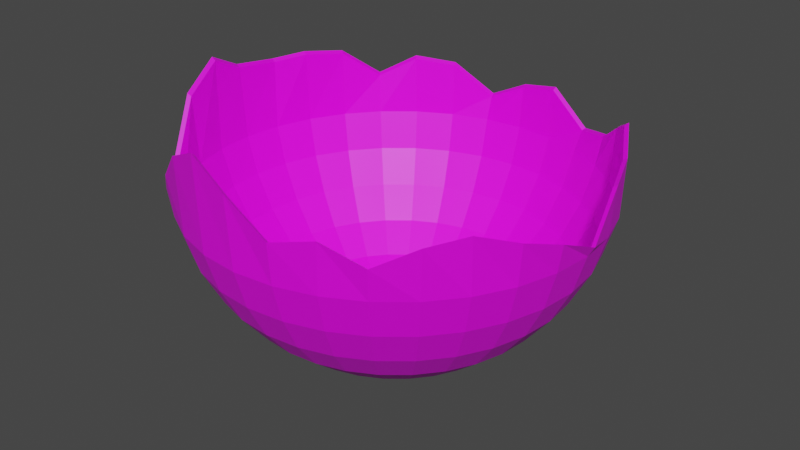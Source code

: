 # Source: egg_1_broken_1.blend  (saved by Blender 2.83.18; exported with 4.5.12 LTS)
import bpy
from mathutils import Matrix  # noqa: F401  (used for matrix-valued properties, if any)

bpy.ops.wm.read_factory_settings(use_empty=True)
scene = bpy.context.scene
scene.name = 'Scene'

# ---- collections
col_collection = bpy.data.collections.new('Collection'); scene.collection.children.link(col_collection)

# ---- images (referenced by path relative to the original .blend; pixels are not part of the script)
import os
ASSET_DIR = os.environ.get("B2B_ASSET_DIR", "")  # directory of the original .blend (textures are referenced by path, not embedded)
HERE = os.path.dirname(os.path.abspath(__file__))  # packed textures are extracted next to this script under _unpacked/

def load_image(name, relpath, width, height, colorspace="sRGB"):
    """Load a texture the original file referenced (path relative to the .blend, or extracted next to this script)."""
    p = next((c for c in (os.path.join(HERE, relpath), os.path.join(ASSET_DIR, relpath)) if relpath and os.path.exists(c)), "")
    if p:
        img = bpy.data.images.load(p, check_existing=True)
        img.name = name
    else:  # same state as the original file: an image datablock whose file is absent (Cycles renders it pink)
        img = bpy.data.images.new(name, width, height)
        img.source = "FILE"
        img.filepath = "//" + (relpath or name)
    img.colorspace_settings.name = colorspace
    return img
img_material_001_base_color = load_image('Material.001 Base Color', '', 1024, 1024, 'sRGB')

# ---- materials (node trees are filled in below, after node groups)
mat_material_001 = bpy.data.materials.new('Material.001')
mat_material_001.use_transparent_shadow = False

# ---- material node trees
mat_material_001.use_nodes = True; mat_material_001.node_tree.nodes.clear()
_N = mat_material_001.node_tree.nodes; _L = mat_material_001.node_tree.links
n0 = _N.new('ShaderNodeBsdfPrincipled'); n0.name = 'Principled BSDF'; n0.location = (10, 300)
n0.distribution = 'GGX'
n0.subsurface_method = 'BURLEY'
n0.inputs[3].default_value = 1.45
n0.inputs[27].default_value = (0.0, 0.0, 0.0, 1.0)
n0.inputs[28].default_value = 1.0
n1 = _N.new('ShaderNodeOutputMaterial'); n1.name = 'Material Output'; n1.location = (300, 300)
n2 = _N.new('ShaderNodeTexImage'); n2.name = 'Image Texture'; n2.location = (-280, 275)
n2.image = img_material_001_base_color
_L.new(n0.outputs[0], n1.inputs[0])
_L.new(n2.outputs[0], n0.inputs[0])
n1.is_active_output = True

# ---- world
world_world = bpy.data.worlds.new('World'); scene.world = world_world
world_world.use_nodes = True; world_world.node_tree.nodes.clear()
_N = world_world.node_tree.nodes; _L = world_world.node_tree.links
n0 = _N.new('ShaderNodeOutputWorld'); n0.name = 'World Output'; n0.location = (300, 300)
n1 = _N.new('ShaderNodeBackground'); n1.name = 'Background'; n1.location = (10, 300)
n1.inputs[0].default_value = (0.05088, 0.05088, 0.05088, 1.0)
_L.new(n1.outputs[0], n0.inputs[0])
n0.is_active_output = True
world_world.color = (0.05088, 0.05088, 0.05088)
world_world.use_sun_shadow = False
world_world.sun_shadow_jitter_overblur = 0.0

# ---- meshes
me_sphere = bpy.data.meshes.new('Sphere')
me_sphere.from_pydata([(-0.001135, 0.9976, 0.01645), (0.0, 0.9808, -0.1951), (0.0, 0.5556, -0.8315), (0.1894, 0.974, 0.05273), (0.1913, 0.9619, -0.1951), (0.1802, 0.9061, -0.3827), (0.1622, 0.8155, -0.5556), (0.1379, 0.6935, -0.7071), (0.1084, 0.5449, -0.8315), (0.07466, 0.3753, -0.9239), (0.03806, 0.1913, -0.9808), (0.3923, 0.9341, -0.09519), (0.3753, 0.9061, -0.1951), (0.3536, 0.8536, -0.3827), (0.3182, 0.7682, -0.5556), (0.2706, 0.6533, -0.7071), (0.2126, 0.5133, -0.8315), (0.1464, 0.3536, -0.9239), (0.07466, 0.1802, -0.9808), (0.5625, 0.8355, -0.05236), (0.5449, 0.8155, -0.1951), (0.5133, 0.7682, -0.3827), (0.4619, 0.6913, -0.5556), (0.3928, 0.5879, -0.7071), (0.3087, 0.4619, -0.8315), (0.2126, 0.3182, -0.9239), (0.1084, 0.1622, -0.9808), (0.7017, 0.698, 0.07021), (0.6935, 0.6935, -0.1951), (0.6533, 0.6533, -0.3827), (0.5879, 0.5879, -0.5556), (0.5, 0.5, -0.7071), (0.3928, 0.3928, -0.8315), (0.2706, 0.2706, -0.9239), (0.1379, 0.1379, -0.9808), (0.8178, 0.5488, 0.1599), (0.8155, 0.5449, -0.1951), (0.7682, 0.5133, -0.3827), (0.6913, 0.4619, -0.5556), (0.5879, 0.3928, -0.7071), (0.4619, 0.3087, -0.8315), (0.3182, 0.2126, -0.9239), (0.1622, 0.1084, -0.9808), (0.9175, 0.3748, 0.08253), (0.9061, 0.3753, -0.1951), (0.8536, 0.3536, -0.3827), (0.7682, 0.3182, -0.5556), (0.6533, 0.2706, -0.7071), (0.5133, 0.2126, -0.8315), (0.3536, 0.1464, -0.9239), (0.1802, 0.07466, -0.9808), (0.9763, 0.2013, 0.03853), (0.9619, 0.1913, -0.1951), (0.9061, 0.1802, -0.3827), (0.8155, 0.1622, -0.5556), (0.6935, 0.1379, -0.7071), (0.5449, 0.1084, -0.8315), (0.3753, 0.07466, -0.9239), (0.1913, 0.03806, -0.9808), (0.7149, 0.7111, 0.08222), (0.1104, 0.1653, -0.9886), (0.2166, 0.3242, -0.9306), (0.3145, 0.4706, -0.8364), (0.4002, 0.599, -0.7097), (0.4706, 0.7044, -0.5553), (1.014, -0.007165, -0.1411), (0.9808, -3.937e-07, -0.1951), (0.9239, -2.298e-07, -0.3827), (0.8315, -3.341e-07, -0.5556), (0.7071, -3.192e-07, -0.7071), (0.5556, -3.415e-07, -0.8315), (0.3827, -3.043e-07, -0.9239), (0.1951, -3.08e-07, -0.9808), (0.5229, 0.7826, -0.3792), (0.5552, 0.8309, -0.1881), (0.5731, 0.8513, -0.04266), (0.07606, 0.1836, -0.9886), (0.1492, 0.3602, -0.9306), (0.2166, 0.523, -0.8364), (0.2757, 0.6656, -0.7097), (0.9867, -0.1997, -0.05903), (0.9619, -0.1913, -0.1951), (0.9061, -0.1802, -0.3827), (0.8155, -0.1622, -0.5556), (0.6935, -0.138, -0.7071), (0.5449, -0.1084, -0.8315), (0.3753, -0.07466, -0.9239), (0.1913, -0.03806, -0.9808), (0.3242, 0.7826, -0.5553), (0.3602, 0.8696, -0.3792), (0.3824, 0.9232, -0.1881), (0.3997, 0.9517, -0.0863), (0.03877, 0.1949, -0.9886), (0.07606, 0.3824, -0.9306), (0.1104, 0.5552, -0.8364), (0.9239, -0.3827, 7.55e-08), (0.9061, -0.3753, -0.1951), (0.8536, -0.3536, -0.3827), (0.7682, -0.3182, -0.5556), (0.6533, -0.2706, -0.7071), (0.5133, -0.2126, -0.8315), (0.3536, -0.1464, -0.9239), (0.1802, -0.07466, -0.9808), (0.1405, 0.7066, -0.7097), (0.1653, 0.8309, -0.5553), (0.1836, 0.9232, -0.3792), (0.1949, 0.9801, -0.1881), (0.1929, 0.9924, 0.06441), (-5.512e-06, 0.566, -0.8364), (-5.512e-06, 0.9993, -0.1881), (0.8207, -0.5559, 0.06582), (0.8155, -0.5449, -0.1951), (0.7682, -0.5133, -0.3827), (0.6913, -0.4619, -0.5556), (0.5879, -0.3928, -0.7071), (0.4619, -0.3087, -0.8315), (0.3182, -0.2126, -0.9239), (0.1622, -0.1084, -0.9808), (0.7088, -0.7077, 0.03825), (0.6935, -0.6935, -0.1951), (0.6533, -0.6533, -0.3827), (0.5879, -0.5879, -0.5556), (0.5, -0.5, -0.7071), (0.3928, -0.3928, -0.8315), (0.2706, -0.2706, -0.9239), (0.1379, -0.138, -0.9808), (0.5596, -0.8345, -0.04566), (0.5449, -0.8155, -0.1951), (0.5133, -0.7682, -0.3827), (0.4619, -0.6913, -0.5556), (0.3928, -0.5879, -0.7071), (0.3087, -0.4619, -0.8315), (0.2126, -0.3182, -0.9239), (0.1084, -0.1622, -0.9808), (0.0, -3.258e-07, -1.0), (0.3888, -0.9173, 0.04425), (0.3753, -0.9061, -0.1951), (0.3536, -0.8536, -0.3827), (0.3182, -0.7682, -0.5556), (0.2706, -0.6533, -0.7071), (0.2126, -0.5133, -0.8315), (0.1464, -0.3536, -0.9239), (0.07466, -0.1802, -0.9808), (0.1951, -0.9808, 7.55e-08), (0.1913, -0.9619, -0.1951), (0.1802, -0.9061, -0.3827), (0.1622, -0.8155, -0.5556), (0.1379, -0.6935, -0.7071), (0.1084, -0.5449, -0.8315), (0.07466, -0.3753, -0.9239), (0.03806, -0.1913, -0.9808), (-0.007622, -0.9949, 0.1406), (-8.544e-08, -0.9808, -0.1951), (6.357e-08, -0.9239, -0.3827), (-8.544e-08, -0.8315, -0.5556), (-2.584e-08, -0.7071, -0.7071), (-1.094e-08, -0.5556, -0.8315), (3.964e-09, -0.3827, -0.9239), (3.964e-09, -0.1951, -0.9808), (-0.1966, -0.9765, 0.2471), (-0.1913, -0.9619, -0.1951), (-0.1802, -0.9061, -0.3827), (-0.1622, -0.8155, -0.5556), (-0.1379, -0.6935, -0.7071), (-0.1084, -0.5449, -0.8315), (-0.07466, -0.3753, -0.9239), (-0.03806, -0.1913, -0.9808), (-0.3764, -0.9239, 0.1669), (-0.3753, -0.9061, -0.1951), (-0.3536, -0.8536, -0.3827), (-0.3182, -0.7682, -0.5556), (-0.2706, -0.6533, -0.7071), (-0.2126, -0.5133, -0.8315), (-0.1464, -0.3536, -0.9239), (-0.07466, -0.1802, -0.9808), (-0.5556, -0.8315, 7.55e-08), (-0.5449, -0.8155, -0.1951), (-0.5133, -0.7682, -0.3827), (-0.4619, -0.6913, -0.5556), (-0.3928, -0.5879, -0.7071), (-0.3087, -0.4619, -0.8315), (-0.2126, -0.3182, -0.9239), (-0.1084, -0.1622, -0.9808), (-0.001162, 1.016, 0.02745), (-0.7172, -0.7106, -0.1512), (-0.6935, -0.6935, -0.1951), (-0.6533, -0.6533, -0.3827), (-0.5879, -0.5879, -0.5556), (-0.5, -0.5, -0.7071), (-0.3928, -0.3928, -0.8315), (-0.2706, -0.2706, -0.9239), (-0.1379, -0.1379, -0.9808), (-0.8352, -0.5583, -0.09599), (-0.8155, -0.5449, -0.1951), (-0.7682, -0.5133, -0.3827), (-0.6913, -0.4619, -0.5556), (-0.5879, -0.3928, -0.7071), (-0.4619, -0.3087, -0.8315), (-0.3182, -0.2126, -0.9239), (-0.1622, -0.1084, -0.9808), (-0.9296, -0.3767, 0.1402), (-0.9061, -0.3753, -0.1951), (-0.8536, -0.3536, -0.3827), (-0.7682, -0.3182, -0.5556), (-0.6533, -0.2706, -0.7071), (-0.5133, -0.2126, -0.8315), (-0.3536, -0.1464, -0.9239), (-0.1802, -0.07466, -0.9808), (-0.9704, -0.1805, 0.2541), (-0.9619, -0.1913, -0.1951), (-0.9061, -0.1802, -0.3827), (-0.8155, -0.1622, -0.5556), (-0.6935, -0.1379, -0.7071), (-0.5449, -0.1084, -0.8315), (-0.3753, -0.07466, -0.9239), (-0.1913, -0.03806, -0.9808), (-0.9826, -0.02046, 0.174), (-0.9808, -9.567e-08, -0.1951), (-0.9239, -3.192e-07, -0.3827), (-0.8315, -1.404e-07, -0.5556), (-0.7071, -1.851e-07, -0.7071), (-0.5556, -2.596e-07, -0.8315), (-0.3827, -2.521e-07, -0.9239), (-0.1951, -3.155e-07, -0.9808), (-0.9668, 0.1996, 0.148), (-0.9619, 0.1913, -0.1951), (-0.9061, 0.1802, -0.3827), (-0.8155, 0.1622, -0.5556), (-0.6935, 0.1379, -0.7071), (-0.5449, 0.1084, -0.8315), (-0.3753, 0.07466, -0.9239), (-0.1913, 0.03806, -0.9808), (-0.9002, 0.3563, 0.1598), (-0.9061, 0.3753, -0.1951), (-0.8536, 0.3536, -0.3827), (-0.7682, 0.3182, -0.5556), (-0.6533, 0.2706, -0.7071), (-0.5133, 0.2126, -0.8315), (-0.3536, 0.1464, -0.9239), (-0.1802, 0.07466, -0.9808), (-0.8145, 0.5396, 0.1365), (-0.8155, 0.5449, -0.1951), (-0.7682, 0.5133, -0.3827), (-0.6913, 0.4619, -0.5556), (-0.5879, 0.3928, -0.7071), (-0.4619, 0.3087, -0.8315), (-0.3182, 0.2126, -0.9239), (-0.1622, 0.1084, -0.9808), (-0.7071, 0.7071, 7.55e-08), (-0.6935, 0.6935, -0.1951), (-0.6533, 0.6533, -0.3827), (-0.5879, 0.5879, -0.5556), (-0.5, 0.5, -0.7071), (-0.3928, 0.3928, -0.8315), (-0.2706, 0.2706, -0.9239), (-0.1379, 0.1379, -0.9808), (-0.5545, 0.8162, 0.09431), (-0.5449, 0.8155, -0.1951), (-0.5133, 0.7682, -0.3827), (-0.4619, 0.6913, -0.5556), (-0.3928, 0.5879, -0.7071), (-0.3087, 0.4619, -0.8315), (-0.2126, 0.3182, -0.9239), (-0.1084, 0.1622, -0.9808), (-0.3765, 0.9146, 0.0707), (-0.3753, 0.9061, -0.1951), (-0.3536, 0.8536, -0.3827), (-0.3182, 0.7682, -0.5556), (-0.2706, 0.6533, -0.7071), (-0.2126, 0.5133, -0.8315), (-0.1464, 0.3536, -0.9239), (-0.07466, 0.1802, -0.9808), (-0.1878, 0.9905, -0.07318), (-0.1913, 0.9619, -0.1951), (-0.1802, 0.9061, -0.3827), (-0.1622, 0.8155, -0.5556), (-0.1379, 0.6935, -0.7071), (-0.1084, 0.5449, -0.8315), (-0.07466, 0.3753, -0.9239), (-0.03806, 0.1913, -0.9808), (6.357e-08, 0.9239, -0.3827), (2.722e-07, 0.8315, -0.5556), (1.53e-07, 0.7071, -0.7071), (7.847e-08, 0.3827, -0.9239), (1.514e-08, 0.1951, -0.9808), (0.7066, 0.7066, -0.1881), (0.6656, 0.6656, -0.3792), (0.599, 0.599, -0.5553), (0.5094, 0.5094, -0.7097), (0.4002, 0.4003, -0.8364), (0.2757, 0.2757, -0.9306), (0.1405, 0.1406, -0.9886), (0.8332, 0.5591, 0.1736), (0.8308, 0.5552, -0.1881), (0.7826, 0.523, -0.3792), (0.7044, 0.4706, -0.5553), (0.599, 0.4003, -0.7097), (0.4706, 0.3145, -0.8364), (0.3242, 0.2166, -0.9306), (0.1653, 0.1104, -0.9886), (0.9347, 0.3818, 0.09478), (0.9232, 0.3824, -0.1881), (0.8696, 0.3602, -0.3792), (0.7826, 0.3242, -0.5553), (0.6656, 0.2757, -0.7097), (0.5229, 0.2166, -0.8364), (0.3602, 0.1492, -0.9306), (0.1836, 0.07607, -0.9886), (0.9947, 0.2051, 0.04995), (0.98, 0.1949, -0.1881), (0.9232, 0.1836, -0.3792), (0.8308, 0.1653, -0.5553), (0.7066, 0.1406, -0.7097), (0.5552, 0.1104, -0.8364), (0.3824, 0.07607, -0.9306), (0.1949, 0.03878, -0.9886), (1.033, -0.007295, -0.133), (0.9992, 4.805e-06, -0.1881), (0.9413, 4.972e-06, -0.3792), (0.8471, 4.866e-06, -0.5553), (0.7204, 4.881e-06, -0.7097), (0.566, 4.858e-06, -0.8364), (0.3899, 4.896e-06, -0.9306), (0.1988, 4.892e-06, -0.9886), (1.005, -0.2034, -0.04945), (0.98, -0.1949, -0.1881), (0.9232, -0.1836, -0.3792), (0.8308, -0.1653, -0.5553), (0.7066, -0.1405, -0.7097), (0.5552, -0.1104, -0.8364), (0.3824, -0.07606, -0.9306), (0.1949, -0.03877, -0.9886), (0.9413, -0.3899, 0.01069), (0.9232, -0.3824, -0.1881), (0.8696, -0.3602, -0.3792), (0.7826, -0.3242, -0.5553), (0.6656, -0.2757, -0.7097), (0.5229, -0.2166, -0.8364), (0.3602, -0.1492, -0.9306), (0.1836, -0.07606, -0.9886), (0.8361, -0.5663, 0.07775), (0.8308, -0.5552, -0.1881), (0.7826, -0.5229, -0.3792), (0.7044, -0.4706, -0.5553), (0.599, -0.4002, -0.7097), (0.4706, -0.3145, -0.8364), (0.3242, -0.2166, -0.9306), (0.1653, -0.1104, -0.9886), (0.7221, -0.721, 0.04965), (0.7066, -0.7066, -0.1881), (0.6656, -0.6656, -0.3792), (0.599, -0.599, -0.5553), (0.5094, -0.5094, -0.7097), (0.4002, -0.4002, -0.8364), (0.2757, -0.2757, -0.9306), (0.1405, -0.1405, -0.9886), (0.5701, -0.8502, -0.03584), (0.5552, -0.8308, -0.1881), (0.5229, -0.7826, -0.3792), (0.4706, -0.7044, -0.5553), (0.4002, -0.599, -0.7097), (0.3145, -0.4706, -0.8364), (0.2166, -0.3242, -0.9306), (0.1104, -0.1653, -0.9886), (-5.512e-06, 4.874e-06, -1.008), (0.3961, -0.9346, 0.05577), (0.3824, -0.9232, -0.1881), (0.3602, -0.8696, -0.3792), (0.3242, -0.7826, -0.5553), (0.2757, -0.6656, -0.7097), (0.2166, -0.5229, -0.8364), (0.1492, -0.3602, -0.9306), (0.07606, -0.1836, -0.9886), (0.1988, -0.9993, 0.01069), (0.1949, -0.98, -0.1881), (0.1836, -0.9232, -0.3792), (0.1653, -0.8308, -0.5553), (0.1405, -0.7066, -0.7097), (0.1104, -0.5552, -0.8364), (0.07606, -0.3824, -0.9306), (0.03877, -0.1949, -0.9886), (-0.007771, -1.014, 0.1539), (-5.599e-06, -0.9992, -0.1881), (-5.447e-06, -0.9413, -0.3792), (-5.599e-06, -0.8471, -0.5553), (-5.538e-06, -0.7204, -0.7097), (-5.523e-06, -0.566, -0.8364), (-5.507e-06, -0.3899, -0.9306), (-5.507e-06, -0.1988, -0.9886), (-0.2003, -0.9949, 0.2625), (-0.195, -0.98, -0.1881), (-0.1836, -0.9232, -0.3792), (-0.1653, -0.8308, -0.5553), (-0.1406, -0.7066, -0.7097), (-0.1104, -0.5552, -0.8364), (-0.07607, -0.3824, -0.9306), (-0.03878, -0.1949, -0.9886), (-0.3835, -0.9413, 0.1807), (-0.3824, -0.9232, -0.1881), (-0.3602, -0.8696, -0.3792), (-0.3242, -0.7826, -0.5553), (-0.2757, -0.6656, -0.7097), (-0.2166, -0.5229, -0.8364), (-0.1492, -0.3602, -0.9306), (-0.07607, -0.1836, -0.9886), (-0.566, -0.8471, 0.01069), (-0.5552, -0.8308, -0.1881), (-0.523, -0.7826, -0.3792), (-0.4706, -0.7044, -0.5553), (-0.4003, -0.599, -0.7097), (-0.3145, -0.4706, -0.8364), (-0.2166, -0.3242, -0.9306), (-0.1104, -0.1653, -0.9886), (-0.7307, -0.724, -0.1433), (-0.7066, -0.7066, -0.1881), (-0.6656, -0.6656, -0.3792), (-0.599, -0.599, -0.5553), (-0.5094, -0.5094, -0.7097), (-0.4003, -0.4002, -0.8364), (-0.2757, -0.2757, -0.9306), (-0.1406, -0.1405, -0.9886), (-0.851, -0.5688, -0.08711), (-0.8309, -0.5552, -0.1881), (-0.7826, -0.5229, -0.3792), (-0.7044, -0.4706, -0.5553), (-0.599, -0.4002, -0.7097), (-0.4706, -0.3145, -0.8364), (-0.3242, -0.2166, -0.9306), (-0.1653, -0.1104, -0.9886), (-0.9471, -0.3837, 0.1536), (-0.9232, -0.3824, -0.1881), (-0.8696, -0.3602, -0.3792), (-0.7826, -0.3242, -0.5553), (-0.6656, -0.2757, -0.7097), (-0.523, -0.2166, -0.8364), (-0.3602, -0.1492, -0.9306), (-0.1836, -0.07606, -0.9886), (-0.9887, -0.1839, 0.2696), (-0.9801, -0.1949, -0.1881), (-0.9232, -0.1836, -0.3792), (-0.8309, -0.1653, -0.5553), (-0.7066, -0.1405, -0.7097), (-0.5552, -0.1104, -0.8364), (-0.3824, -0.07606, -0.9306), (-0.195, -0.03877, -0.9886), (-1.001, -0.02084, 0.1879), (-0.9993, 5.108e-06, -0.1881), (-0.9413, 4.881e-06, -0.3792), (-0.8471, 5.063e-06, -0.5553), (-0.7204, 5.017e-06, -0.7097), (-0.566, 4.941e-06, -0.8364), (-0.3899, 4.949e-06, -0.9306), (-0.1988, 4.885e-06, -0.9886), (-0.985, 0.2034, 0.1614), (-0.9801, 0.1949, -0.1881), (-0.9232, 0.1836, -0.3792), (-0.8309, 0.1653, -0.5553), (-0.7066, 0.1406, -0.7097), (-0.5552, 0.1104, -0.8364), (-0.3824, 0.07607, -0.9306), (-0.195, 0.03878, -0.9886), (-0.9172, 0.363, 0.1735), (-0.9232, 0.3824, -0.1881), (-0.8696, 0.3602, -0.3792), (-0.7826, 0.3242, -0.5553), (-0.6656, 0.2757, -0.7097), (-0.523, 0.2166, -0.8364), (-0.3602, 0.1492, -0.9306), (-0.1836, 0.07607, -0.9886), (-0.8299, 0.5497, 0.1498), (-0.8309, 0.5552, -0.1881), (-0.7826, 0.523, -0.3792), (-0.7044, 0.4706, -0.5553), (-0.599, 0.4003, -0.7097), (-0.4706, 0.3145, -0.8364), (-0.3242, 0.2166, -0.9306), (-0.1653, 0.1104, -0.9886), (-0.7204, 0.7204, 0.01069), (-0.7066, 0.7066, -0.1881), (-0.6656, 0.6656, -0.3792), (-0.599, 0.599, -0.5553), (-0.5094, 0.5094, -0.7097), (-0.4003, 0.4003, -0.8364), (-0.2757, 0.2757, -0.9306), (-0.1406, 0.1406, -0.9886), (-0.565, 0.8316, 0.1068), (-0.5552, 0.8309, -0.1881), (-0.523, 0.7826, -0.3792), (-0.4706, 0.7044, -0.5553), (-0.4003, 0.599, -0.7097), (-0.3145, 0.4706, -0.8364), (-0.2166, 0.3242, -0.9306), (-0.1104, 0.1653, -0.9886), (-0.3836, 0.9318, 0.08272), (-0.3824, 0.9232, -0.1881), (-0.3602, 0.8696, -0.3792), (-0.3242, 0.7826, -0.5553), (-0.2757, 0.6656, -0.7097), (-0.2166, 0.523, -0.8364), (-0.1492, 0.3602, -0.9306), (-0.07607, 0.1836, -0.9886), (-0.1913, 1.009, -0.06387), (-0.195, 0.9801, -0.1881), (-0.1836, 0.9232, -0.3792), (-0.1653, 0.8309, -0.5553), (-0.1406, 0.7066, -0.7097), (-0.1104, 0.5552, -0.8364), (-0.07607, 0.3824, -0.9306), (-0.03878, 0.1949, -0.9886), (-5.447e-06, 0.9413, -0.3792), (-5.234e-06, 0.8471, -0.5553), (-5.356e-06, 0.7204, -0.7097), (-5.432e-06, 0.3899, -0.9306), (-5.496e-06, 0.1988, -0.9886)], [], [(1, 4, 3, 0), (280, 5, 4, 1), (281, 6, 5, 280), (282, 7, 6, 281), (2, 8, 7, 282), (283, 9, 8, 2), (284, 10, 9, 283), (134, 10, 284), (134, 18, 10), (4, 12, 11, 3), (5, 13, 12, 4), (6, 14, 13, 5), (7, 15, 14, 6), (8, 16, 15, 7), (9, 17, 16, 8), (10, 18, 17, 9), (15, 23, 22, 14), (16, 24, 23, 15), (17, 25, 24, 16), (18, 26, 25, 17), (134, 26, 18), (12, 20, 19, 11), (13, 21, 20, 12), (14, 22, 21, 13), (134, 34, 26), (20, 28, 27, 19), (21, 29, 28, 20), (22, 30, 29, 21), (23, 31, 30, 22), (24, 32, 31, 23), (25, 33, 32, 24), (26, 34, 33, 25), (32, 40, 39, 31), (33, 41, 40, 32), (34, 42, 41, 33), (134, 42, 34), (28, 36, 35, 27), (29, 37, 36, 28), (30, 38, 37, 29), (31, 39, 38, 30), (36, 44, 43, 35), (37, 45, 44, 36), (38, 46, 45, 37), (39, 47, 46, 38), (40, 48, 47, 39), (41, 49, 48, 40), (42, 50, 49, 41), (134, 50, 42), (48, 56, 55, 47), (49, 57, 56, 48), (50, 58, 57, 49), (134, 58, 50), (44, 52, 51, 43), (45, 53, 52, 44), (46, 54, 53, 45), (47, 55, 54, 46), (53, 67, 66, 52), (54, 68, 67, 53), (55, 69, 68, 54), (56, 70, 69, 55), (57, 71, 70, 56), (58, 72, 71, 57), (134, 72, 58), (52, 66, 65, 51), (71, 86, 85, 70), (78, 79, 63, 62), (72, 87, 86, 71), (79, 88, 64, 63), (364, 76, 60), (134, 87, 72), (66, 81, 80, 65), (90, 91, 75, 74), (67, 82, 81, 66), (76, 77, 61, 60), (68, 83, 82, 67), (77, 78, 62, 61), (69, 84, 83, 68), (70, 85, 84, 69), (94, 103, 79, 78), (83, 98, 97, 82), (103, 104, 88, 79), (84, 99, 98, 83), (104, 105, 89, 88), (85, 100, 99, 84), (105, 106, 90, 89), (86, 101, 100, 85), (106, 107, 91, 90), (87, 102, 101, 86), (364, 92, 76), (93, 94, 78, 77), (134, 102, 87), (81, 96, 95, 80), (92, 93, 77, 76), (82, 97, 96, 81), (509, 109, 106, 105), (102, 117, 116, 101), (109, 183, 107, 106), (513, 512, 93, 92), (134, 117, 102), (96, 111, 110, 95), (364, 513, 92), (97, 112, 111, 96), (512, 108, 94, 93), (98, 113, 112, 97), (108, 511, 103, 94), (99, 114, 113, 98), (511, 510, 104, 103), (100, 115, 114, 99), (510, 509, 105, 104), (101, 116, 115, 100), (113, 121, 120, 112), (114, 122, 121, 113), (115, 123, 122, 114), (116, 124, 123, 115), (117, 125, 124, 116), (134, 125, 117), (111, 119, 118, 110), (112, 120, 119, 111), (125, 133, 132, 124), (134, 133, 125), (119, 127, 126, 118), (120, 128, 127, 119), (121, 129, 128, 120), (122, 130, 129, 121), (123, 131, 130, 122), (124, 132, 131, 123), (130, 139, 138, 129), (131, 140, 139, 130), (132, 141, 140, 131), (133, 142, 141, 132), (134, 142, 133), (127, 136, 135, 126), (128, 137, 136, 127), (129, 138, 137, 128), (134, 150, 142), (136, 144, 143, 135), (137, 145, 144, 136), (138, 146, 145, 137), (139, 147, 146, 138), (140, 148, 147, 139), (141, 149, 148, 140), (142, 150, 149, 141), (147, 155, 154, 146), (148, 156, 155, 147), (149, 157, 156, 148), (150, 158, 157, 149), (134, 158, 150), (144, 152, 151, 143), (145, 153, 152, 144), (146, 154, 153, 145), (134, 166, 158), (152, 160, 159, 151), (153, 161, 160, 152), (154, 162, 161, 153), (155, 163, 162, 154), (156, 164, 163, 155), (157, 165, 164, 156), (158, 166, 165, 157), (164, 172, 171, 163), (165, 173, 172, 164), (166, 174, 173, 165), (134, 174, 166), (160, 168, 167, 159), (161, 169, 168, 160), (162, 170, 169, 161), (163, 171, 170, 162), (169, 177, 176, 168), (170, 178, 177, 169), (171, 179, 178, 170), (172, 180, 179, 171), (173, 181, 180, 172), (174, 182, 181, 173), (134, 182, 174), (168, 176, 175, 167), (181, 190, 189, 180), (182, 191, 190, 181), (134, 191, 182), (176, 185, 184, 175), (177, 186, 185, 176), (178, 187, 186, 177), (179, 188, 187, 178), (180, 189, 188, 179), (186, 194, 193, 185), (187, 195, 194, 186), (188, 196, 195, 187), (189, 197, 196, 188), (190, 198, 197, 189), (191, 199, 198, 190), (134, 199, 191), (185, 193, 192, 184), (198, 206, 205, 197), (199, 207, 206, 198), (134, 207, 199), (193, 201, 200, 192), (194, 202, 201, 193), (195, 203, 202, 194), (196, 204, 203, 195), (197, 205, 204, 196), (203, 211, 210, 202), (204, 212, 211, 203), (205, 213, 212, 204), (206, 214, 213, 205), (207, 215, 214, 206), (134, 215, 207), (201, 209, 208, 200), (202, 210, 209, 201), (215, 223, 222, 214), (134, 223, 215), (209, 217, 216, 208), (210, 218, 217, 209), (211, 219, 218, 210), (212, 220, 219, 211), (213, 221, 220, 212), (214, 222, 221, 213), (219, 227, 226, 218), (220, 228, 227, 219), (221, 229, 228, 220), (222, 230, 229, 221), (223, 231, 230, 222), (134, 231, 223), (217, 225, 224, 216), (218, 226, 225, 217), (231, 239, 238, 230), (134, 239, 231), (225, 233, 232, 224), (226, 234, 233, 225), (227, 235, 234, 226), (228, 236, 235, 227), (229, 237, 236, 228), (230, 238, 237, 229), (236, 244, 243, 235), (237, 245, 244, 236), (238, 246, 245, 237), (239, 247, 246, 238), (134, 247, 239), (233, 241, 240, 232), (234, 242, 241, 233), (235, 243, 242, 234), (134, 255, 247), (241, 249, 248, 240), (242, 250, 249, 241), (243, 251, 250, 242), (244, 252, 251, 243), (245, 253, 252, 244), (246, 254, 253, 245), (247, 255, 254, 246), (253, 261, 260, 252), (254, 262, 261, 253), (255, 263, 262, 254), (134, 263, 255), (249, 257, 256, 248), (250, 258, 257, 249), (251, 259, 258, 250), (252, 260, 259, 251), (257, 265, 264, 256), (258, 266, 265, 257), (259, 267, 266, 258), (260, 268, 267, 259), (261, 269, 268, 260), (262, 270, 269, 261), (263, 271, 270, 262), (134, 271, 263), (269, 277, 276, 268), (270, 278, 277, 269), (271, 279, 278, 270), (134, 279, 271), (265, 273, 272, 264), (266, 274, 273, 265), (267, 275, 274, 266), (268, 276, 275, 267), (274, 280, 1, 273), (275, 281, 280, 274), (276, 282, 281, 275), (277, 2, 282, 276), (278, 283, 2, 277), (279, 284, 283, 278), (134, 284, 279), (273, 1, 0, 272), (89, 90, 74, 73), (88, 89, 73, 64), (364, 60, 291), (74, 75, 59, 285), (73, 74, 285, 286), (64, 73, 286, 287), (63, 64, 287, 288), (62, 63, 288, 289), (61, 62, 289, 290), (60, 61, 290, 291), (289, 288, 296, 297), (290, 289, 297, 298), (291, 290, 298, 299), (364, 291, 299), (285, 59, 292, 293), (286, 285, 293, 294), (287, 286, 294, 295), (288, 287, 295, 296), (293, 292, 300, 301), (294, 293, 301, 302), (295, 294, 302, 303), (296, 295, 303, 304), (297, 296, 304, 305), (298, 297, 305, 306), (299, 298, 306, 307), (364, 299, 307), (305, 304, 312, 313), (306, 305, 313, 314), (307, 306, 314, 315), (364, 307, 315), (301, 300, 308, 309), (302, 301, 309, 310), (303, 302, 310, 311), (304, 303, 311, 312), (310, 309, 317, 318), (311, 310, 318, 319), (312, 311, 319, 320), (313, 312, 320, 321), (314, 313, 321, 322), (315, 314, 322, 323), (364, 315, 323), (309, 308, 316, 317), (322, 321, 329, 330), (323, 322, 330, 331), (364, 323, 331), (317, 316, 324, 325), (318, 317, 325, 326), (319, 318, 326, 327), (320, 319, 327, 328), (321, 320, 328, 329), (327, 326, 334, 335), (328, 327, 335, 336), (329, 328, 336, 337), (330, 329, 337, 338), (331, 330, 338, 339), (364, 331, 339), (325, 324, 332, 333), (326, 325, 333, 334), (339, 338, 346, 347), (364, 339, 347), (333, 332, 340, 341), (334, 333, 341, 342), (335, 334, 342, 343), (336, 335, 343, 344), (337, 336, 344, 345), (338, 337, 345, 346), (343, 342, 350, 351), (344, 343, 351, 352), (345, 344, 352, 353), (346, 345, 353, 354), (347, 346, 354, 355), (364, 347, 355), (341, 340, 348, 349), (342, 341, 349, 350), (355, 354, 362, 363), (364, 355, 363), (349, 348, 356, 357), (350, 349, 357, 358), (351, 350, 358, 359), (352, 351, 359, 360), (353, 352, 360, 361), (354, 353, 361, 362), (360, 359, 368, 369), (361, 360, 369, 370), (362, 361, 370, 371), (363, 362, 371, 372), (364, 363, 372), (357, 356, 365, 366), (358, 357, 366, 367), (359, 358, 367, 368), (364, 372, 380), (366, 365, 373, 374), (367, 366, 374, 375), (368, 367, 375, 376), (369, 368, 376, 377), (370, 369, 377, 378), (371, 370, 378, 379), (372, 371, 379, 380), (377, 376, 384, 385), (378, 377, 385, 386), (379, 378, 386, 387), (380, 379, 387, 388), (364, 380, 388), (374, 373, 381, 382), (375, 374, 382, 383), (376, 375, 383, 384), (364, 388, 396), (382, 381, 389, 390), (383, 382, 390, 391), (384, 383, 391, 392), (385, 384, 392, 393), (386, 385, 393, 394), (387, 386, 394, 395), (388, 387, 395, 396), (394, 393, 401, 402), (395, 394, 402, 403), (396, 395, 403, 404), (364, 396, 404), (390, 389, 397, 398), (391, 390, 398, 399), (392, 391, 399, 400), (393, 392, 400, 401), (399, 398, 406, 407), (400, 399, 407, 408), (401, 400, 408, 409), (402, 401, 409, 410), (403, 402, 410, 411), (404, 403, 411, 412), (364, 404, 412), (398, 397, 405, 406), (411, 410, 418, 419), (412, 411, 419, 420), (364, 412, 420), (406, 405, 413, 414), (407, 406, 414, 415), (408, 407, 415, 416), (409, 408, 416, 417), (410, 409, 417, 418), (415, 414, 422, 423), (416, 415, 423, 424), (417, 416, 424, 425), (418, 417, 425, 426), (419, 418, 426, 427), (420, 419, 427, 428), (364, 420, 428), (414, 413, 421, 422), (427, 426, 434, 435), (428, 427, 435, 436), (364, 428, 436), (422, 421, 429, 430), (423, 422, 430, 431), (424, 423, 431, 432), (425, 424, 432, 433), (426, 425, 433, 434), (432, 431, 439, 440), (433, 432, 440, 441), (434, 433, 441, 442), (435, 434, 442, 443), (436, 435, 443, 444), (364, 436, 444), (430, 429, 437, 438), (431, 430, 438, 439), (444, 443, 451, 452), (364, 444, 452), (438, 437, 445, 446), (439, 438, 446, 447), (440, 439, 447, 448), (441, 440, 448, 449), (442, 441, 449, 450), (443, 442, 450, 451), (448, 447, 455, 456), (449, 448, 456, 457), (450, 449, 457, 458), (451, 450, 458, 459), (452, 451, 459, 460), (364, 452, 460), (446, 445, 453, 454), (447, 446, 454, 455), (460, 459, 467, 468), (364, 460, 468), (454, 453, 461, 462), (455, 454, 462, 463), (456, 455, 463, 464), (457, 456, 464, 465), (458, 457, 465, 466), (459, 458, 466, 467), (465, 464, 472, 473), (466, 465, 473, 474), (467, 466, 474, 475), (468, 467, 475, 476), (364, 468, 476), (462, 461, 469, 470), (463, 462, 470, 471), (464, 463, 471, 472), (364, 476, 484), (470, 469, 477, 478), (471, 470, 478, 479), (472, 471, 479, 480), (473, 472, 480, 481), (474, 473, 481, 482), (475, 474, 482, 483), (476, 475, 483, 484), (482, 481, 489, 490), (483, 482, 490, 491), (484, 483, 491, 492), (364, 484, 492), (478, 477, 485, 486), (479, 478, 486, 487), (480, 479, 487, 488), (481, 480, 488, 489), (486, 485, 493, 494), (487, 486, 494, 495), (488, 487, 495, 496), (489, 488, 496, 497), (490, 489, 497, 498), (491, 490, 498, 499), (492, 491, 499, 500), (364, 492, 500), (498, 497, 505, 506), (499, 498, 506, 507), (500, 499, 507, 508), (364, 500, 508), (494, 493, 501, 502), (495, 494, 502, 503), (496, 495, 503, 504), (497, 496, 504, 505), (503, 502, 109, 509), (504, 503, 509, 510), (505, 504, 510, 511), (506, 505, 511, 108), (507, 506, 108, 512), (508, 507, 512, 513), (364, 508, 513), (502, 501, 183, 109), (240, 248, 477, 469), (232, 240, 469, 461), (175, 184, 413, 405), (43, 51, 308, 300), (256, 264, 493, 485), (118, 126, 356, 348), (3, 11, 91, 107), (248, 256, 485, 477), (167, 175, 405, 397), (135, 143, 373, 365), (110, 118, 348, 340), (65, 80, 324, 316), (192, 200, 429, 421), (264, 272, 501, 493), (208, 216, 445, 437), (95, 110, 340, 332), (184, 192, 421, 413), (126, 135, 365, 356), (0, 3, 107, 183), (19, 27, 59, 75), (151, 159, 389, 381), (200, 208, 437, 429), (11, 19, 75, 91), (272, 0, 183, 501), (224, 232, 461, 453), (143, 151, 381, 373), (35, 43, 300, 292), (51, 65, 316, 308), (27, 35, 292, 59), (216, 224, 453, 445), (159, 167, 397, 389), (80, 95, 332, 324)])
_uv = me_sphere.uv_layers.new(name='UVMap')
_uv.uv.foreach_set('vector', [0.3083, 0.7521, 0.3092, 0.7276, 0.2841, 0.7264, 0.2834, 0.7515, 0.3333, 0.7527, 0.3344, 0.7293, 0.3092, 0.7276, 0.3083, 0.7521, 0.3588, 0.7533, 0.3601, 0.7315, 0.3344, 0.7293, 0.3333, 0.7527, 0.3855, 0.754, 0.387, 0.7345, 0.3601, 0.7315, 0.3588, 0.7533, 0.414, 0.7548, 0.4155, 0.7384, 0.387, 0.7345, 0.3855, 0.754, 0.4451, 0.7559, 0.4465, 0.7435, 0.4155, 0.7384, 0.414, 0.7548, 0.4796, 0.7575, 0.4805, 0.7505, 0.4465, 0.7435, 0.4451, 0.7559, 0.518, 0.7597, 0.4805, 0.7505, 0.4796, 0.7575, 0.518, 0.7597, 0.4827, 0.7438, 0.4805, 0.7505, 0.3092, 0.7276, 0.3109, 0.7027, 0.2851, 0.7008, 0.2841, 0.7264, 0.3344, 0.7293, 0.3368, 0.7055, 0.3109, 0.7027, 0.3092, 0.7276, 0.3601, 0.7315, 0.3631, 0.7095, 0.3368, 0.7055, 0.3344, 0.7293, 0.387, 0.7345, 0.3903, 0.7149, 0.3631, 0.7095, 0.3601, 0.7315, 0.4155, 0.7384, 0.419, 0.722, 0.3903, 0.7149, 0.387, 0.7345, 0.4465, 0.7435, 0.4497, 0.7313, 0.419, 0.722, 0.4155, 0.7384, 0.4805, 0.7505, 0.4827, 0.7438, 0.4497, 0.7313, 0.4465, 0.7435, 0.3903, 0.7149, 0.3958, 0.695, 0.3678, 0.687, 0.3631, 0.7095, 0.419, 0.722, 0.4247, 0.7056, 0.3958, 0.695, 0.3903, 0.7149, 0.4497, 0.7313, 0.4547, 0.7195, 0.4247, 0.7056, 0.419, 0.722, 0.4827, 0.7438, 0.486, 0.7374, 0.4547, 0.7195, 0.4497, 0.7313, 0.518, 0.7597, 0.486, 0.7374, 0.4827, 0.7438, 0.3109, 0.7027, 0.3136, 0.6768, 0.2866, 0.6743, 0.2851, 0.7008, 0.3368, 0.7055, 0.3406, 0.681, 0.3136, 0.6768, 0.3109, 0.7027, 0.3631, 0.7095, 0.3678, 0.687, 0.3406, 0.681, 0.3368, 0.7055, 0.518, 0.7597, 0.4904, 0.7316, 0.486, 0.7374, 0.3136, 0.6768, 0.3174, 0.6496, 0.2886, 0.6462, 0.2866, 0.6743, 0.3406, 0.681, 0.346, 0.6553, 0.3174, 0.6496, 0.3136, 0.6768, 0.3678, 0.687, 0.3746, 0.6636, 0.346, 0.6553, 0.3406, 0.681, 0.3958, 0.695, 0.4035, 0.6747, 0.3746, 0.6636, 0.3678, 0.687, 0.4247, 0.7056, 0.4326, 0.6893, 0.4035, 0.6747, 0.3958, 0.695, 0.4547, 0.7195, 0.4617, 0.7081, 0.4326, 0.6893, 0.4247, 0.7056, 0.486, 0.7374, 0.4904, 0.7316, 0.4617, 0.7081, 0.4547, 0.7195, 0.4326, 0.6893, 0.4431, 0.6733, 0.414, 0.6539, 0.4035, 0.6747, 0.4617, 0.7081, 0.4708, 0.6974, 0.4431, 0.6733, 0.4326, 0.6893, 0.4904, 0.7316, 0.4959, 0.7265, 0.4708, 0.6974, 0.4617, 0.7081, 0.518, 0.7597, 0.4959, 0.7265, 0.4904, 0.7316, 0.3174, 0.6496, 0.3224, 0.6202, 0.291, 0.6158, 0.2886, 0.6462, 0.346, 0.6553, 0.3534, 0.6279, 0.3224, 0.6202, 0.3174, 0.6496, 0.3746, 0.6636, 0.3839, 0.639, 0.3534, 0.6279, 0.346, 0.6553, 0.4035, 0.6747, 0.414, 0.6539, 0.3839, 0.639, 0.3746, 0.6636, 0.3224, 0.6202, 0.3291, 0.588, 0.2941, 0.5823, 0.291, 0.6158, 0.3534, 0.6279, 0.3633, 0.598, 0.3291, 0.588, 0.3224, 0.6202, 0.3839, 0.639, 0.3964, 0.6128, 0.3633, 0.598, 0.3534, 0.6279, 0.414, 0.6539, 0.4278, 0.6326, 0.3964, 0.6128, 0.3839, 0.639, 0.4431, 0.6733, 0.4568, 0.6577, 0.4278, 0.6326, 0.414, 0.6539, 0.4708, 0.6974, 0.482, 0.6879, 0.4568, 0.6577, 0.4431, 0.6733, 0.4959, 0.7265, 0.5024, 0.7224, 0.482, 0.6879, 0.4708, 0.6974, 0.518, 0.7597, 0.5024, 0.7224, 0.4959, 0.7265, 0.4568, 0.6577, 0.474, 0.643, 0.4459, 0.6109, 0.4278, 0.6326, 0.482, 0.6879, 0.4956, 0.6799, 0.474, 0.643, 0.4568, 0.6577, 0.5024, 0.7224, 0.5099, 0.7195, 0.4956, 0.6799, 0.482, 0.6879, 0.518, 0.7597, 0.5099, 0.7195, 0.5024, 0.7224, 0.3291, 0.588, 0.3378, 0.5516, 0.2978, 0.5445, 0.2941, 0.5823, 0.3633, 0.598, 0.3764, 0.565, 0.3378, 0.5516, 0.3291, 0.588, 0.3964, 0.6128, 0.4129, 0.5847, 0.3764, 0.565, 0.3633, 0.598, 0.4278, 0.6326, 0.4459, 0.6109, 0.4129, 0.5847, 0.3964, 0.6128, 0.3764, 0.565, 0.3942, 0.5274, 0.3492, 0.5096, 0.3378, 0.5516, 0.4129, 0.5847, 0.4351, 0.5542, 0.3942, 0.5274, 0.3764, 0.565, 0.4459, 0.6109, 0.4696, 0.589, 0.4351, 0.5542, 0.4129, 0.5847, 0.474, 0.643, 0.4955, 0.6299, 0.4696, 0.589, 0.4459, 0.6109, 0.4956, 0.6799, 0.5115, 0.6741, 0.4955, 0.6299, 0.474, 0.643, 0.5099, 0.7195, 0.518, 0.718, 0.5115, 0.6741, 0.4956, 0.6799, 0.518, 0.7597, 0.518, 0.718, 0.5099, 0.7195, 0.3378, 0.5516, 0.3492, 0.5096, 0.3022, 0.5008, 0.2978, 0.5445, 0.5013, 0.339, 0.4872, 0.3325, 0.4651, 0.3652, 0.4842, 0.378, 0.419, 0.722, 0.3903, 0.7149, 0.3958, 0.695, 0.4247, 0.7056, 0.5116, 0.2992, 0.5041, 0.297, 0.4872, 0.3325, 0.5013, 0.339, 0.3903, 0.7149, 0.3631, 0.7095, 0.3678, 0.687, 0.3958, 0.695, 0.518, 0.7597, 0.4827, 0.7438, 0.486, 0.7374, 0.5168, 0.2594, 0.5041, 0.297, 0.5116, 0.2992, 0.3467, 0.4906, 0.3347, 0.4497, 0.2954, 0.4571, 0.3006, 0.5006, 0.3109, 0.7027, 0.2851, 0.7008, 0.2866, 0.6743, 0.3136, 0.6768, 0.3896, 0.4723, 0.3721, 0.4366, 0.3347, 0.4497, 0.3467, 0.4906, 0.4827, 0.7438, 0.4497, 0.7313, 0.4547, 0.7195, 0.486, 0.7374, 0.4277, 0.4465, 0.4068, 0.4179, 0.3721, 0.4366, 0.3896, 0.4723, 0.4497, 0.7313, 0.419, 0.722, 0.4247, 0.7056, 0.4547, 0.7195, 0.4596, 0.4145, 0.4381, 0.3939, 0.4068, 0.4179, 0.4277, 0.4465, 0.4842, 0.378, 0.4651, 0.3652, 0.4381, 0.3939, 0.4596, 0.4145, 0.4155, 0.7384, 0.387, 0.7345, 0.3903, 0.7149, 0.419, 0.722, 0.4068, 0.4179, 0.3914, 0.391, 0.3594, 0.4047, 0.3721, 0.4366, 0.387, 0.7345, 0.3601, 0.7315, 0.3631, 0.7095, 0.3903, 0.7149, 0.4381, 0.3939, 0.4216, 0.373, 0.3914, 0.391, 0.4068, 0.4179, 0.3601, 0.7315, 0.3344, 0.7293, 0.3368, 0.7055, 0.3631, 0.7095, 0.4651, 0.3652, 0.4497, 0.3507, 0.4216, 0.373, 0.4381, 0.3939, 0.3344, 0.7293, 0.3092, 0.7276, 0.3109, 0.7027, 0.3368, 0.7055, 0.4872, 0.3325, 0.4751, 0.3241, 0.4497, 0.3507, 0.4651, 0.3652, 0.3092, 0.7276, 0.2841, 0.7264, 0.2851, 0.7008, 0.3109, 0.7027, 0.5041, 0.297, 0.4974, 0.2934, 0.4751, 0.3241, 0.4872, 0.3325, 0.518, 0.7597, 0.4805, 0.7505, 0.4827, 0.7438, 0.4465, 0.7435, 0.4155, 0.7384, 0.419, 0.722, 0.4497, 0.7313, 0.5168, 0.2594, 0.4974, 0.2934, 0.5041, 0.297, 0.3347, 0.4497, 0.326, 0.4142, 0.2915, 0.4195, 0.2954, 0.4571, 0.4805, 0.7505, 0.4465, 0.7435, 0.4497, 0.7313, 0.4827, 0.7438, 0.3721, 0.4366, 0.3594, 0.4047, 0.326, 0.4142, 0.3347, 0.4497, 0.3333, 0.7527, 0.3083, 0.7521, 0.3092, 0.7276, 0.3344, 0.7293, 0.4974, 0.2934, 0.4916, 0.2888, 0.4652, 0.3142, 0.4751, 0.3241, 0.3083, 0.7521, 0.2834, 0.7515, 0.2841, 0.7264, 0.3092, 0.7276, 0.4796, 0.7575, 0.4451, 0.7559, 0.4465, 0.7435, 0.4805, 0.7505, 0.5168, 0.2594, 0.4916, 0.2888, 0.4974, 0.2934, 0.326, 0.4142, 0.3198, 0.3825, 0.2887, 0.3863, 0.2915, 0.4195, 0.518, 0.7597, 0.4796, 0.7575, 0.4805, 0.7505, 0.3594, 0.4047, 0.3501, 0.3757, 0.3198, 0.3825, 0.326, 0.4142, 0.4451, 0.7559, 0.414, 0.7548, 0.4155, 0.7384, 0.4465, 0.7435, 0.3914, 0.391, 0.38, 0.3657, 0.3501, 0.3757, 0.3594, 0.4047, 0.414, 0.7548, 0.3855, 0.754, 0.387, 0.7345, 0.4155, 0.7384, 0.4216, 0.373, 0.4092, 0.3524, 0.38, 0.3657, 0.3914, 0.391, 0.3855, 0.754, 0.3588, 0.7533, 0.3601, 0.7315, 0.387, 0.7345, 0.4497, 0.3507, 0.4377, 0.3353, 0.4092, 0.3524, 0.4216, 0.373, 0.3588, 0.7533, 0.3333, 0.7527, 0.3344, 0.7293, 0.3601, 0.7315, 0.4751, 0.3241, 0.4652, 0.3142, 0.4377, 0.3353, 0.4497, 0.3507, 0.38, 0.3657, 0.3717, 0.3417, 0.3435, 0.3488, 0.3501, 0.3757, 0.4092, 0.3524, 0.3999, 0.3321, 0.3717, 0.3417, 0.38, 0.3657, 0.4377, 0.3353, 0.4285, 0.3195, 0.3999, 0.3321, 0.4092, 0.3524, 0.4652, 0.3142, 0.4574, 0.3034, 0.4285, 0.3195, 0.4377, 0.3353, 0.4916, 0.2888, 0.4868, 0.2834, 0.4574, 0.3034, 0.4652, 0.3142, 0.5168, 0.2594, 0.4868, 0.2834, 0.4916, 0.2888, 0.3198, 0.3825, 0.3153, 0.3536, 0.2867, 0.3562, 0.2887, 0.3863, 0.3501, 0.3757, 0.3435, 0.3488, 0.3153, 0.3536, 0.3198, 0.3825, 0.4868, 0.2834, 0.4832, 0.2774, 0.4516, 0.2919, 0.4574, 0.3034, 0.5168, 0.2594, 0.4832, 0.2774, 0.4868, 0.2834, 0.3153, 0.3536, 0.3123, 0.3266, 0.2854, 0.3282, 0.2867, 0.3562, 0.3435, 0.3488, 0.3389, 0.3234, 0.3123, 0.3266, 0.3153, 0.3536, 0.3717, 0.3417, 0.3659, 0.3187, 0.3389, 0.3234, 0.3435, 0.3488, 0.3999, 0.3321, 0.3933, 0.3121, 0.3659, 0.3187, 0.3717, 0.3417, 0.4285, 0.3195, 0.4218, 0.3033, 0.3933, 0.3121, 0.3999, 0.3321, 0.4574, 0.3034, 0.4516, 0.2919, 0.4218, 0.3033, 0.4285, 0.3195, 0.3933, 0.3121, 0.389, 0.2925, 0.3621, 0.2964, 0.3659, 0.3187, 0.4218, 0.3033, 0.4173, 0.2871, 0.389, 0.2925, 0.3933, 0.3121, 0.4516, 0.2919, 0.4476, 0.2801, 0.4173, 0.2871, 0.4218, 0.3033, 0.4832, 0.2774, 0.4806, 0.2709, 0.4476, 0.2801, 0.4516, 0.2919, 0.5168, 0.2594, 0.4806, 0.2709, 0.4832, 0.2774, 0.3123, 0.3266, 0.3104, 0.301, 0.2848, 0.3018, 0.2854, 0.3282, 0.3389, 0.3234, 0.3361, 0.2993, 0.3104, 0.301, 0.3123, 0.3266, 0.3659, 0.3187, 0.3621, 0.2964, 0.3361, 0.2993, 0.3389, 0.3234, 0.5168, 0.2594, 0.4793, 0.2641, 0.4806, 0.2709, 0.3104, 0.301, 0.3096, 0.2762, 0.2846, 0.2763, 0.2848, 0.3018, 0.3361, 0.2993, 0.3347, 0.2757, 0.3096, 0.2762, 0.3104, 0.301, 0.3621, 0.2964, 0.3602, 0.2746, 0.3347, 0.2757, 0.3361, 0.2993, 0.389, 0.2925, 0.3867, 0.2731, 0.3602, 0.2746, 0.3621, 0.2964, 0.4173, 0.2871, 0.415, 0.2709, 0.3867, 0.2731, 0.389, 0.2925, 0.4476, 0.2801, 0.4455, 0.2679, 0.415, 0.2709, 0.4173, 0.2871, 0.4806, 0.2709, 0.4793, 0.2641, 0.4455, 0.2679, 0.4476, 0.2801, 0.3867, 0.2731, 0.3864, 0.2538, 0.3599, 0.2531, 0.3602, 0.2746, 0.415, 0.2709, 0.4145, 0.2546, 0.3864, 0.2538, 0.3867, 0.2731, 0.4455, 0.2679, 0.4452, 0.2557, 0.4145, 0.2546, 0.415, 0.2709, 0.4793, 0.2641, 0.4791, 0.2572, 0.4452, 0.2557, 0.4455, 0.2679, 0.5168, 0.2594, 0.4791, 0.2572, 0.4793, 0.2641, 0.3096, 0.2762, 0.3096, 0.2519, 0.2848, 0.2513, 0.2846, 0.2763, 0.3347, 0.2757, 0.3345, 0.2525, 0.3096, 0.2519, 0.3096, 0.2762, 0.3602, 0.2746, 0.3599, 0.2531, 0.3345, 0.2525, 0.3347, 0.2757, 0.5168, 0.2594, 0.48, 0.2504, 0.4791, 0.2572, 0.3096, 0.2519, 0.3106, 0.2275, 0.2855, 0.2263, 0.2848, 0.2513, 0.3345, 0.2525, 0.3356, 0.2293, 0.3106, 0.2275, 0.3096, 0.2519, 0.3599, 0.2531, 0.3612, 0.2315, 0.3356, 0.2293, 0.3345, 0.2525, 0.3864, 0.2538, 0.3878, 0.2345, 0.3612, 0.2315, 0.3599, 0.2531, 0.4145, 0.2546, 0.4161, 0.2384, 0.3878, 0.2345, 0.3864, 0.2538, 0.4452, 0.2557, 0.4465, 0.2435, 0.4161, 0.2384, 0.4145, 0.2546, 0.4791, 0.2572, 0.48, 0.2504, 0.4465, 0.2435, 0.4452, 0.2557, 0.4161, 0.2384, 0.4196, 0.2222, 0.3912, 0.2151, 0.3878, 0.2345, 0.4465, 0.2435, 0.4497, 0.2315, 0.4196, 0.2222, 0.4161, 0.2384, 0.48, 0.2504, 0.4821, 0.2438, 0.4497, 0.2315, 0.4465, 0.2435, 0.5168, 0.2594, 0.4821, 0.2438, 0.48, 0.2504, 0.3106, 0.2275, 0.3124, 0.2027, 0.2867, 0.2007, 0.2855, 0.2263, 0.3356, 0.2293, 0.3381, 0.2057, 0.3124, 0.2027, 0.3106, 0.2275, 0.3612, 0.2315, 0.3642, 0.2097, 0.3381, 0.2057, 0.3356, 0.2293, 0.3878, 0.2345, 0.3912, 0.2151, 0.3642, 0.2097, 0.3612, 0.2315, 0.3381, 0.2057, 0.3421, 0.1813, 0.3153, 0.177, 0.3124, 0.2027, 0.3642, 0.2097, 0.3691, 0.1873, 0.3421, 0.1813, 0.3381, 0.2057, 0.3912, 0.2151, 0.3967, 0.1955, 0.3691, 0.1873, 0.3642, 0.2097, 0.4196, 0.2222, 0.4251, 0.2061, 0.3967, 0.1955, 0.3912, 0.2151, 0.4497, 0.2315, 0.4547, 0.2198, 0.4251, 0.2061, 0.4196, 0.2222, 0.4821, 0.2438, 0.4854, 0.2375, 0.4547, 0.2198, 0.4497, 0.2315, 0.5168, 0.2594, 0.4854, 0.2375, 0.4821, 0.2438, 0.3124, 0.2027, 0.3153, 0.177, 0.2883, 0.1742, 0.2867, 0.2007, 0.4547, 0.2198, 0.4616, 0.2087, 0.433, 0.1901, 0.4251, 0.2061, 0.4854, 0.2375, 0.4897, 0.2318, 0.4616, 0.2087, 0.4547, 0.2198, 0.5168, 0.2594, 0.4897, 0.2318, 0.4854, 0.2375, 0.3153, 0.177, 0.3192, 0.1498, 0.2905, 0.1462, 0.2883, 0.1742, 0.3421, 0.1813, 0.3477, 0.1557, 0.3192, 0.1498, 0.3153, 0.177, 0.3691, 0.1873, 0.376, 0.1642, 0.3477, 0.1557, 0.3421, 0.1813, 0.3967, 0.1955, 0.4045, 0.1755, 0.376, 0.1642, 0.3691, 0.1873, 0.4251, 0.2061, 0.433, 0.1901, 0.4045, 0.1755, 0.3967, 0.1955, 0.3477, 0.1557, 0.3552, 0.1287, 0.3246, 0.1206, 0.3192, 0.1498, 0.376, 0.1642, 0.3856, 0.1398, 0.3552, 0.1287, 0.3477, 0.1557, 0.4045, 0.1755, 0.415, 0.1551, 0.3856, 0.1398, 0.376, 0.1642, 0.433, 0.1901, 0.4435, 0.1744, 0.415, 0.1551, 0.4045, 0.1755, 0.4616, 0.2087, 0.4705, 0.1982, 0.4435, 0.1744, 0.433, 0.1901, 0.4897, 0.2318, 0.4951, 0.2269, 0.4705, 0.1982, 0.4616, 0.2087, 0.5168, 0.2594, 0.4951, 0.2269, 0.4897, 0.2318, 0.3192, 0.1498, 0.3246, 0.1206, 0.2932, 0.1158, 0.2905, 0.1462, 0.4705, 0.1982, 0.4816, 0.1889, 0.457, 0.1592, 0.4435, 0.1744, 0.4951, 0.2269, 0.5015, 0.2228, 0.4816, 0.1889, 0.4705, 0.1982, 0.5168, 0.2594, 0.5015, 0.2228, 0.4951, 0.2269, 0.3246, 0.1206, 0.3317, 0.08843, 0.2967, 0.08228, 0.2932, 0.1158, 0.3552, 0.1287, 0.3656, 0.09915, 0.3317, 0.08843, 0.3246, 0.1206, 0.3856, 0.1398, 0.3982, 0.1142, 0.3656, 0.09915, 0.3552, 0.1287, 0.415, 0.1551, 0.4289, 0.1343, 0.3982, 0.1142, 0.3856, 0.1398, 0.4435, 0.1744, 0.457, 0.1592, 0.4289, 0.1343, 0.415, 0.1551, 0.3982, 0.1142, 0.4152, 0.08687, 0.3796, 0.06637, 0.3656, 0.09915, 0.4289, 0.1343, 0.447, 0.1133, 0.4152, 0.08687, 0.3982, 0.1142, 0.457, 0.1592, 0.474, 0.145, 0.447, 0.1133, 0.4289, 0.1343, 0.4816, 0.1889, 0.4949, 0.1811, 0.474, 0.145, 0.457, 0.1592, 0.5015, 0.2228, 0.5088, 0.22, 0.4949, 0.1811, 0.4816, 0.1889, 0.5168, 0.2594, 0.5088, 0.22, 0.5015, 0.2228, 0.3317, 0.08843, 0.341, 0.05204, 0.3009, 0.04426, 0.2967, 0.08228, 0.3656, 0.09915, 0.3796, 0.06637, 0.341, 0.05204, 0.3317, 0.08843, 0.5088, 0.22, 0.5168, 0.2185, 0.5105, 0.1755, 0.4949, 0.1811, 0.5168, 0.2594, 0.5168, 0.2185, 0.5088, 0.22, 0.341, 0.05204, 0.3534, 0.009608, 0.3059, 0.0001017, 0.3009, 0.04426, 0.3796, 0.06637, 0.399, 0.0287, 0.3534, 0.009608, 0.341, 0.05204, 0.4152, 0.08687, 0.4378, 0.05807, 0.399, 0.0287, 0.3796, 0.06637, 0.447, 0.1133, 0.4703, 0.09237, 0.4378, 0.05807, 0.4152, 0.08687, 0.474, 0.145, 0.4951, 0.1324, 0.4703, 0.09237, 0.447, 0.1133, 0.4949, 0.1811, 0.5105, 0.1755, 0.4951, 0.1324, 0.474, 0.145, 0.4252, 0.9507, 0.4046, 0.9203, 0.369, 0.9383, 0.3849, 0.9741, 0.4588, 0.9181, 0.437, 0.8965, 0.4046, 0.9203, 0.4252, 0.9507, 0.4844, 0.8807, 0.4649, 0.8674, 0.437, 0.8965, 0.4588, 0.9181, 0.5021, 0.8409, 0.4876, 0.8342, 0.4649, 0.8674, 0.4844, 0.8807, 0.5126, 0.8003, 0.505, 0.798, 0.4876, 0.8342, 0.5021, 0.8409, 0.518, 0.7597, 0.505, 0.798, 0.5126, 0.8003, 0.3423, 0.9909, 0.3314, 0.9504, 0.2924, 0.9569, 0.2968, 0.9999, 0.3849, 0.9741, 0.369, 0.9383, 0.3314, 0.9504, 0.3423, 0.9909, 0.505, 0.798, 0.4982, 0.7944, 0.4754, 0.8255, 0.4876, 0.8342, 0.518, 0.7597, 0.4982, 0.7944, 0.505, 0.798, 0.3314, 0.9504, 0.3235, 0.9149, 0.289, 0.9197, 0.2924, 0.9569, 0.369, 0.9383, 0.357, 0.9061, 0.3235, 0.9149, 0.3314, 0.9504, 0.4046, 0.9203, 0.3895, 0.8927, 0.357, 0.9061, 0.369, 0.9383, 0.437, 0.8965, 0.4205, 0.875, 0.3895, 0.8927, 0.4046, 0.9203, 0.4649, 0.8674, 0.4493, 0.8525, 0.4205, 0.875, 0.437, 0.8965, 0.4876, 0.8342, 0.4754, 0.8255, 0.4493, 0.8525, 0.4649, 0.8674, 0.4205, 0.875, 0.4081, 0.8538, 0.3784, 0.8669, 0.3895, 0.8927, 0.4493, 0.8525, 0.4372, 0.8367, 0.4081, 0.8538, 0.4205, 0.875, 0.4754, 0.8255, 0.4653, 0.8154, 0.4372, 0.8367, 0.4493, 0.8525, 0.4982, 0.7944, 0.4923, 0.7897, 0.4653, 0.8154, 0.4754, 0.8255, 0.518, 0.7597, 0.4923, 0.7897, 0.4982, 0.7944, 0.3235, 0.9149, 0.3177, 0.8832, 0.2866, 0.8866, 0.289, 0.9197, 0.357, 0.9061, 0.3482, 0.8768, 0.3177, 0.8832, 0.3235, 0.9149, 0.3895, 0.8927, 0.3784, 0.8669, 0.3482, 0.8768, 0.357, 0.9061, 0.518, 0.7597, 0.4874, 0.7841, 0.4923, 0.7897, 0.3177, 0.8832, 0.3135, 0.8542, 0.2849, 0.8565, 0.2866, 0.8866, 0.3482, 0.8768, 0.3419, 0.8497, 0.3135, 0.8542, 0.3177, 0.8832, 0.3784, 0.8669, 0.3703, 0.8426, 0.3419, 0.8497, 0.3482, 0.8768, 0.4081, 0.8538, 0.3989, 0.8331, 0.3703, 0.8426, 0.3784, 0.8669, 0.4372, 0.8367, 0.4279, 0.8206, 0.3989, 0.8331, 0.4081, 0.8538, 0.4653, 0.8154, 0.4574, 0.8044, 0.4279, 0.8206, 0.4372, 0.8367, 0.4923, 0.7897, 0.4874, 0.7841, 0.4574, 0.8044, 0.4653, 0.8154, 0.4279, 0.8206, 0.4212, 0.8042, 0.3924, 0.8129, 0.3989, 0.8331, 0.4574, 0.8044, 0.4516, 0.7927, 0.4212, 0.8042, 0.4279, 0.8206, 0.4874, 0.7841, 0.4837, 0.778, 0.4516, 0.7927, 0.4574, 0.8044, 0.518, 0.7597, 0.4837, 0.778, 0.4874, 0.7841, 0.3135, 0.8542, 0.3107, 0.8271, 0.2838, 0.8285, 0.2849, 0.8565, 0.3419, 0.8497, 0.3375, 0.8241, 0.3107, 0.8271, 0.3135, 0.8542, 0.3703, 0.8426, 0.3646, 0.8194, 0.3375, 0.8241, 0.3419, 0.8497, 0.3989, 0.8331, 0.3924, 0.8129, 0.3646, 0.8194, 0.3703, 0.8426, 0.3107, 0.8271, 0.309, 0.8014, 0.2832, 0.8021, 0.2838, 0.8285, 0.3375, 0.8241, 0.3347, 0.7998, 0.309, 0.8014, 0.3107, 0.8271, 0.3646, 0.8194, 0.3609, 0.7969, 0.3347, 0.7998, 0.3375, 0.8241, 0.3924, 0.8129, 0.3881, 0.7931, 0.3609, 0.7969, 0.3646, 0.8194, 0.4212, 0.8042, 0.4168, 0.7877, 0.3881, 0.7931, 0.3924, 0.8129, 0.4516, 0.7927, 0.4476, 0.7806, 0.4168, 0.7877, 0.4212, 0.8042, 0.4837, 0.778, 0.4812, 0.7713, 0.4476, 0.7806, 0.4516, 0.7927, 0.518, 0.7597, 0.4812, 0.7713, 0.4837, 0.778, 0.4168, 0.7877, 0.4144, 0.7713, 0.3859, 0.7735, 0.3881, 0.7931, 0.4476, 0.7806, 0.4454, 0.7683, 0.4144, 0.7713, 0.4168, 0.7877, 0.4812, 0.7713, 0.4798, 0.7645, 0.4454, 0.7683, 0.4476, 0.7806, 0.518, 0.7597, 0.4798, 0.7645, 0.4812, 0.7713, 0.309, 0.8014, 0.3082, 0.7765, 0.2831, 0.7766, 0.2832, 0.8021, 0.3347, 0.7998, 0.3334, 0.7761, 0.3082, 0.7765, 0.309, 0.8014, 0.3609, 0.7969, 0.359, 0.775, 0.3334, 0.7761, 0.3347, 0.7998, 0.3881, 0.7931, 0.3859, 0.7735, 0.359, 0.775, 0.3609, 0.7969, 0.3334, 0.7761, 0.3333, 0.7527, 0.3083, 0.7521, 0.3082, 0.7765, 0.359, 0.775, 0.3588, 0.7533, 0.3333, 0.7527, 0.3334, 0.7761, 0.3859, 0.7735, 0.3855, 0.754, 0.3588, 0.7533, 0.359, 0.775, 0.4144, 0.7713, 0.414, 0.7548, 0.3855, 0.754, 0.3859, 0.7735, 0.4454, 0.7683, 0.4451, 0.7559, 0.414, 0.7548, 0.4144, 0.7713, 0.4798, 0.7645, 0.4796, 0.7575, 0.4451, 0.7559, 0.4454, 0.7683, 0.518, 0.7597, 0.4796, 0.7575, 0.4798, 0.7645, 0.3082, 0.7765, 0.3083, 0.7521, 0.2834, 0.7515, 0.2831, 0.7766, 0.3368, 0.7055, 0.3109, 0.7027, 0.3136, 0.6768, 0.3406, 0.681, 0.3631, 0.7095, 0.3368, 0.7055, 0.3406, 0.681, 0.3678, 0.687, 0.518, 0.7597, 0.486, 0.7374, 0.4904, 0.7316, 0.3136, 0.6768, 0.2866, 0.6743, 0.2886, 0.6462, 0.3174, 0.6496, 0.3406, 0.681, 0.3136, 0.6768, 0.3174, 0.6496, 0.346, 0.6553, 0.3678, 0.687, 0.3406, 0.681, 0.346, 0.6553, 0.3746, 0.6636, 0.3958, 0.695, 0.3678, 0.687, 0.3746, 0.6636, 0.4035, 0.6747, 0.4247, 0.7056, 0.3958, 0.695, 0.4035, 0.6747, 0.4326, 0.6893, 0.4547, 0.7195, 0.4247, 0.7056, 0.4326, 0.6893, 0.4617, 0.7081, 0.486, 0.7374, 0.4547, 0.7195, 0.4617, 0.7081, 0.4904, 0.7316, 0.4326, 0.6893, 0.4035, 0.6747, 0.414, 0.6539, 0.4431, 0.6733, 0.4617, 0.7081, 0.4326, 0.6893, 0.4431, 0.6733, 0.4708, 0.6974, 0.4904, 0.7316, 0.4617, 0.7081, 0.4708, 0.6974, 0.4959, 0.7265, 0.518, 0.7597, 0.4904, 0.7316, 0.4959, 0.7265, 0.3174, 0.6496, 0.2886, 0.6462, 0.291, 0.6158, 0.3224, 0.6202, 0.346, 0.6553, 0.3174, 0.6496, 0.3224, 0.6202, 0.3534, 0.6279, 0.3746, 0.6636, 0.346, 0.6553, 0.3534, 0.6279, 0.3839, 0.639, 0.4035, 0.6747, 0.3746, 0.6636, 0.3839, 0.639, 0.414, 0.6539, 0.3224, 0.6202, 0.291, 0.6158, 0.2941, 0.5823, 0.3291, 0.588, 0.3534, 0.6279, 0.3224, 0.6202, 0.3291, 0.588, 0.3633, 0.598, 0.3839, 0.639, 0.3534, 0.6279, 0.3633, 0.598, 0.3964, 0.6128, 0.414, 0.6539, 0.3839, 0.639, 0.3964, 0.6128, 0.4278, 0.6326, 0.4431, 0.6733, 0.414, 0.6539, 0.4278, 0.6326, 0.4568, 0.6577, 0.4708, 0.6974, 0.4431, 0.6733, 0.4568, 0.6577, 0.482, 0.6879, 0.4959, 0.7265, 0.4708, 0.6974, 0.482, 0.6879, 0.5024, 0.7224, 0.518, 0.7597, 0.4959, 0.7265, 0.5024, 0.7224, 0.4568, 0.6577, 0.4278, 0.6326, 0.4459, 0.6109, 0.474, 0.643, 0.482, 0.6879, 0.4568, 0.6577, 0.474, 0.643, 0.4956, 0.6799, 0.5024, 0.7224, 0.482, 0.6879, 0.4956, 0.6799, 0.5099, 0.7195, 0.518, 0.7597, 0.5024, 0.7224, 0.5099, 0.7195, 0.3291, 0.588, 0.2941, 0.5823, 0.2978, 0.5445, 0.3378, 0.5516, 0.3633, 0.598, 0.3291, 0.588, 0.3378, 0.5516, 0.3764, 0.565, 0.3964, 0.6128, 0.3633, 0.598, 0.3764, 0.565, 0.4129, 0.5847, 0.4278, 0.6326, 0.3964, 0.6128, 0.4129, 0.5847, 0.4459, 0.6109, 0.3764, 0.565, 0.3378, 0.5516, 0.3492, 0.5096, 0.3942, 0.5274, 0.4129, 0.5847, 0.3764, 0.565, 0.3942, 0.5274, 0.4351, 0.5542, 0.4459, 0.6109, 0.4129, 0.5847, 0.4351, 0.5542, 0.4696, 0.589, 0.474, 0.643, 0.4459, 0.6109, 0.4696, 0.589, 0.4955, 0.6299, 0.4956, 0.6799, 0.474, 0.643, 0.4955, 0.6299, 0.5115, 0.6741, 0.5099, 0.7195, 0.4956, 0.6799, 0.5115, 0.6741, 0.518, 0.718, 0.518, 0.7597, 0.5099, 0.7195, 0.518, 0.718, 0.3378, 0.5516, 0.2978, 0.5445, 0.3022, 0.5008, 0.3492, 0.5096, 0.5013, 0.339, 0.4842, 0.378, 0.4651, 0.3652, 0.4872, 0.3325, 0.5116, 0.2992, 0.5013, 0.339, 0.4872, 0.3325, 0.5041, 0.297, 0.5168, 0.2594, 0.5116, 0.2992, 0.5041, 0.297, 0.3467, 0.4906, 0.3006, 0.5006, 0.2954, 0.4571, 0.3347, 0.4497, 0.3896, 0.4723, 0.3467, 0.4906, 0.3347, 0.4497, 0.3721, 0.4366, 0.4277, 0.4465, 0.3896, 0.4723, 0.3721, 0.4366, 0.4068, 0.4179, 0.4596, 0.4145, 0.4277, 0.4465, 0.4068, 0.4179, 0.4381, 0.3939, 0.4842, 0.378, 0.4596, 0.4145, 0.4381, 0.3939, 0.4651, 0.3652, 0.4068, 0.4179, 0.3721, 0.4366, 0.3594, 0.4047, 0.3914, 0.391, 0.4381, 0.3939, 0.4068, 0.4179, 0.3914, 0.391, 0.4216, 0.373, 0.4651, 0.3652, 0.4381, 0.3939, 0.4216, 0.373, 0.4497, 0.3507, 0.4872, 0.3325, 0.4651, 0.3652, 0.4497, 0.3507, 0.4751, 0.3241, 0.5041, 0.297, 0.4872, 0.3325, 0.4751, 0.3241, 0.4974, 0.2934, 0.5168, 0.2594, 0.5041, 0.297, 0.4974, 0.2934, 0.3347, 0.4497, 0.2954, 0.4571, 0.2915, 0.4195, 0.326, 0.4142, 0.3721, 0.4366, 0.3347, 0.4497, 0.326, 0.4142, 0.3594, 0.4047, 0.4974, 0.2934, 0.4751, 0.3241, 0.4652, 0.3142, 0.4916, 0.2888, 0.5168, 0.2594, 0.4974, 0.2934, 0.4916, 0.2888, 0.326, 0.4142, 0.2915, 0.4195, 0.2887, 0.3863, 0.3198, 0.3825, 0.3594, 0.4047, 0.326, 0.4142, 0.3198, 0.3825, 0.3501, 0.3757, 0.3914, 0.391, 0.3594, 0.4047, 0.3501, 0.3757, 0.38, 0.3657, 0.4216, 0.373, 0.3914, 0.391, 0.38, 0.3657, 0.4092, 0.3524, 0.4497, 0.3507, 0.4216, 0.373, 0.4092, 0.3524, 0.4377, 0.3353, 0.4751, 0.3241, 0.4497, 0.3507, 0.4377, 0.3353, 0.4652, 0.3142, 0.38, 0.3657, 0.3501, 0.3757, 0.3435, 0.3488, 0.3717, 0.3417, 0.4092, 0.3524, 0.38, 0.3657, 0.3717, 0.3417, 0.3999, 0.3321, 0.4377, 0.3353, 0.4092, 0.3524, 0.3999, 0.3321, 0.4285, 0.3195, 0.4652, 0.3142, 0.4377, 0.3353, 0.4285, 0.3195, 0.4574, 0.3034, 0.4916, 0.2888, 0.4652, 0.3142, 0.4574, 0.3034, 0.4868, 0.2834, 0.5168, 0.2594, 0.4916, 0.2888, 0.4868, 0.2834, 0.3198, 0.3825, 0.2887, 0.3863, 0.2867, 0.3562, 0.3153, 0.3536, 0.3501, 0.3757, 0.3198, 0.3825, 0.3153, 0.3536, 0.3435, 0.3488, 0.4868, 0.2834, 0.4574, 0.3034, 0.4516, 0.2919, 0.4832, 0.2774, 0.5168, 0.2594, 0.4868, 0.2834, 0.4832, 0.2774, 0.3153, 0.3536, 0.2867, 0.3562, 0.2854, 0.3282, 0.3123, 0.3266, 0.3435, 0.3488, 0.3153, 0.3536, 0.3123, 0.3266, 0.3389, 0.3234, 0.3717, 0.3417, 0.3435, 0.3488, 0.3389, 0.3234, 0.3659, 0.3187, 0.3999, 0.3321, 0.3717, 0.3417, 0.3659, 0.3187, 0.3933, 0.3121, 0.4285, 0.3195, 0.3999, 0.3321, 0.3933, 0.3121, 0.4218, 0.3033, 0.4574, 0.3034, 0.4285, 0.3195, 0.4218, 0.3033, 0.4516, 0.2919, 0.3933, 0.3121, 0.3659, 0.3187, 0.3621, 0.2964, 0.389, 0.2925, 0.4218, 0.3033, 0.3933, 0.3121, 0.389, 0.2925, 0.4173, 0.2871, 0.4516, 0.2919, 0.4218, 0.3033, 0.4173, 0.2871, 0.4476, 0.2801, 0.4832, 0.2774, 0.4516, 0.2919, 0.4476, 0.2801, 0.4806, 0.2709, 0.5168, 0.2594, 0.4832, 0.2774, 0.4806, 0.2709, 0.3123, 0.3266, 0.2854, 0.3282, 0.2848, 0.3018, 0.3104, 0.301, 0.3389, 0.3234, 0.3123, 0.3266, 0.3104, 0.301, 0.3361, 0.2993, 0.3659, 0.3187, 0.3389, 0.3234, 0.3361, 0.2993, 0.3621, 0.2964, 0.5168, 0.2594, 0.4806, 0.2709, 0.4793, 0.2641, 0.3104, 0.301, 0.2848, 0.3018, 0.2846, 0.2763, 0.3096, 0.2762, 0.3361, 0.2993, 0.3104, 0.301, 0.3096, 0.2762, 0.3347, 0.2757, 0.3621, 0.2964, 0.3361, 0.2993, 0.3347, 0.2757, 0.3602, 0.2746, 0.389, 0.2925, 0.3621, 0.2964, 0.3602, 0.2746, 0.3867, 0.2731, 0.4173, 0.2871, 0.389, 0.2925, 0.3867, 0.2731, 0.415, 0.2709, 0.4476, 0.2801, 0.4173, 0.2871, 0.415, 0.2709, 0.4455, 0.2679, 0.4806, 0.2709, 0.4476, 0.2801, 0.4455, 0.2679, 0.4793, 0.2641, 0.3867, 0.2731, 0.3602, 0.2746, 0.3599, 0.2531, 0.3864, 0.2538, 0.415, 0.2709, 0.3867, 0.2731, 0.3864, 0.2538, 0.4145, 0.2546, 0.4455, 0.2679, 0.415, 0.2709, 0.4145, 0.2546, 0.4452, 0.2557, 0.4793, 0.2641, 0.4455, 0.2679, 0.4452, 0.2557, 0.4791, 0.2572, 0.5168, 0.2594, 0.4793, 0.2641, 0.4791, 0.2572, 0.3096, 0.2762, 0.2846, 0.2763, 0.2848, 0.2513, 0.3096, 0.2519, 0.3347, 0.2757, 0.3096, 0.2762, 0.3096, 0.2519, 0.3345, 0.2525, 0.3602, 0.2746, 0.3347, 0.2757, 0.3345, 0.2525, 0.3599, 0.2531, 0.5168, 0.2594, 0.4791, 0.2572, 0.48, 0.2504, 0.3096, 0.2519, 0.2848, 0.2513, 0.2855, 0.2263, 0.3106, 0.2275, 0.3345, 0.2525, 0.3096, 0.2519, 0.3106, 0.2275, 0.3356, 0.2293, 0.3599, 0.2531, 0.3345, 0.2525, 0.3356, 0.2293, 0.3612, 0.2315, 0.3864, 0.2538, 0.3599, 0.2531, 0.3612, 0.2315, 0.3878, 0.2345, 0.4145, 0.2546, 0.3864, 0.2538, 0.3878, 0.2345, 0.4161, 0.2384, 0.4452, 0.2557, 0.4145, 0.2546, 0.4161, 0.2384, 0.4465, 0.2435, 0.4791, 0.2572, 0.4452, 0.2557, 0.4465, 0.2435, 0.48, 0.2504, 0.4161, 0.2384, 0.3878, 0.2345, 0.3912, 0.2151, 0.4196, 0.2222, 0.4465, 0.2435, 0.4161, 0.2384, 0.4196, 0.2222, 0.4497, 0.2315, 0.48, 0.2504, 0.4465, 0.2435, 0.4497, 0.2315, 0.4821, 0.2438, 0.5168, 0.2594, 0.48, 0.2504, 0.4821, 0.2438, 0.3106, 0.2275, 0.2855, 0.2263, 0.2867, 0.2007, 0.3124, 0.2027, 0.3356, 0.2293, 0.3106, 0.2275, 0.3124, 0.2027, 0.3381, 0.2057, 0.3612, 0.2315, 0.3356, 0.2293, 0.3381, 0.2057, 0.3642, 0.2097, 0.3878, 0.2345, 0.3612, 0.2315, 0.3642, 0.2097, 0.3912, 0.2151, 0.3381, 0.2057, 0.3124, 0.2027, 0.3153, 0.177, 0.3421, 0.1813, 0.3642, 0.2097, 0.3381, 0.2057, 0.3421, 0.1813, 0.3691, 0.1873, 0.3912, 0.2151, 0.3642, 0.2097, 0.3691, 0.1873, 0.3967, 0.1955, 0.4196, 0.2222, 0.3912, 0.2151, 0.3967, 0.1955, 0.4251, 0.2061, 0.4497, 0.2315, 0.4196, 0.2222, 0.4251, 0.2061, 0.4547, 0.2198, 0.4821, 0.2438, 0.4497, 0.2315, 0.4547, 0.2198, 0.4854, 0.2375, 0.5168, 0.2594, 0.4821, 0.2438, 0.4854, 0.2375, 0.3124, 0.2027, 0.2867, 0.2007, 0.2883, 0.1742, 0.3153, 0.177, 0.4547, 0.2198, 0.4251, 0.2061, 0.433, 0.1901, 0.4616, 0.2087, 0.4854, 0.2375, 0.4547, 0.2198, 0.4616, 0.2087, 0.4897, 0.2318, 0.5168, 0.2594, 0.4854, 0.2375, 0.4897, 0.2318, 0.3153, 0.177, 0.2883, 0.1742, 0.2905, 0.1462, 0.3192, 0.1498, 0.3421, 0.1813, 0.3153, 0.177, 0.3192, 0.1498, 0.3477, 0.1557, 0.3691, 0.1873, 0.3421, 0.1813, 0.3477, 0.1557, 0.376, 0.1642, 0.3967, 0.1955, 0.3691, 0.1873, 0.376, 0.1642, 0.4045, 0.1755, 0.4251, 0.2061, 0.3967, 0.1955, 0.4045, 0.1755, 0.433, 0.1901, 0.3477, 0.1557, 0.3192, 0.1498, 0.3246, 0.1206, 0.3552, 0.1287, 0.376, 0.1642, 0.3477, 0.1557, 0.3552, 0.1287, 0.3856, 0.1398, 0.4045, 0.1755, 0.376, 0.1642, 0.3856, 0.1398, 0.415, 0.1551, 0.433, 0.1901, 0.4045, 0.1755, 0.415, 0.1551, 0.4435, 0.1744, 0.4616, 0.2087, 0.433, 0.1901, 0.4435, 0.1744, 0.4705, 0.1982, 0.4897, 0.2318, 0.4616, 0.2087, 0.4705, 0.1982, 0.4951, 0.2269, 0.5168, 0.2594, 0.4897, 0.2318, 0.4951, 0.2269, 0.3192, 0.1498, 0.2905, 0.1462, 0.2932, 0.1158, 0.3246, 0.1206, 0.4705, 0.1982, 0.4435, 0.1744, 0.457, 0.1592, 0.4816, 0.1889, 0.4951, 0.2269, 0.4705, 0.1982, 0.4816, 0.1889, 0.5015, 0.2228, 0.5168, 0.2594, 0.4951, 0.2269, 0.5015, 0.2228, 0.3246, 0.1206, 0.2932, 0.1158, 0.2967, 0.08228, 0.3317, 0.08843, 0.3552, 0.1287, 0.3246, 0.1206, 0.3317, 0.08843, 0.3656, 0.09915, 0.3856, 0.1398, 0.3552, 0.1287, 0.3656, 0.09915, 0.3982, 0.1142, 0.415, 0.1551, 0.3856, 0.1398, 0.3982, 0.1142, 0.4289, 0.1343, 0.4435, 0.1744, 0.415, 0.1551, 0.4289, 0.1343, 0.457, 0.1592, 0.3982, 0.1142, 0.3656, 0.09915, 0.3796, 0.06637, 0.4152, 0.08687, 0.4289, 0.1343, 0.3982, 0.1142, 0.4152, 0.08687, 0.447, 0.1133, 0.457, 0.1592, 0.4289, 0.1343, 0.447, 0.1133, 0.474, 0.145, 0.4816, 0.1889, 0.457, 0.1592, 0.474, 0.145, 0.4949, 0.1811, 0.5015, 0.2228, 0.4816, 0.1889, 0.4949, 0.1811, 0.5088, 0.22, 0.5168, 0.2594, 0.5015, 0.2228, 0.5088, 0.22, 0.3317, 0.08843, 0.2967, 0.08228, 0.3009, 0.04426, 0.341, 0.05204, 0.3656, 0.09915, 0.3317, 0.08843, 0.341, 0.05204, 0.3796, 0.06637, 0.5088, 0.22, 0.4949, 0.1811, 0.5105, 0.1755, 0.5168, 0.2185, 0.5168, 0.2594, 0.5088, 0.22, 0.5168, 0.2185, 0.341, 0.05204, 0.3009, 0.04426, 0.3059, 0.0001017, 0.3534, 0.009608, 0.3796, 0.06637, 0.341, 0.05204, 0.3534, 0.009608, 0.399, 0.0287, 0.4152, 0.08687, 0.3796, 0.06637, 0.399, 0.0287, 0.4378, 0.05807, 0.447, 0.1133, 0.4152, 0.08687, 0.4378, 0.05807, 0.4703, 0.09237, 0.474, 0.145, 0.447, 0.1133, 0.4703, 0.09237, 0.4951, 0.1324, 0.4949, 0.1811, 0.474, 0.145, 0.4951, 0.1324, 0.5105, 0.1755, 0.4252, 0.9507, 0.3849, 0.9741, 0.369, 0.9383, 0.4046, 0.9203, 0.4588, 0.9181, 0.4252, 0.9507, 0.4046, 0.9203, 0.437, 0.8965, 0.4844, 0.8807, 0.4588, 0.9181, 0.437, 0.8965, 0.4649, 0.8674, 0.5021, 0.8409, 0.4844, 0.8807, 0.4649, 0.8674, 0.4876, 0.8342, 0.5126, 0.8003, 0.5021, 0.8409, 0.4876, 0.8342, 0.505, 0.798, 0.518, 0.7597, 0.5126, 0.8003, 0.505, 0.798, 0.3423, 0.9909, 0.2968, 0.9999, 0.2924, 0.9569, 0.3314, 0.9504, 0.3849, 0.9741, 0.3423, 0.9909, 0.3314, 0.9504, 0.369, 0.9383, 0.505, 0.798, 0.4876, 0.8342, 0.4754, 0.8255, 0.4982, 0.7944, 0.518, 0.7597, 0.505, 0.798, 0.4982, 0.7944, 0.3314, 0.9504, 0.2924, 0.9569, 0.289, 0.9197, 0.3235, 0.9149, 0.369, 0.9383, 0.3314, 0.9504, 0.3235, 0.9149, 0.357, 0.9061, 0.4046, 0.9203, 0.369, 0.9383, 0.357, 0.9061, 0.3895, 0.8927, 0.437, 0.8965, 0.4046, 0.9203, 0.3895, 0.8927, 0.4205, 0.875, 0.4649, 0.8674, 0.437, 0.8965, 0.4205, 0.875, 0.4493, 0.8525, 0.4876, 0.8342, 0.4649, 0.8674, 0.4493, 0.8525, 0.4754, 0.8255, 0.4205, 0.875, 0.3895, 0.8927, 0.3784, 0.8669, 0.4081, 0.8538, 0.4493, 0.8525, 0.4205, 0.875, 0.4081, 0.8538, 0.4372, 0.8367, 0.4754, 0.8255, 0.4493, 0.8525, 0.4372, 0.8367, 0.4653, 0.8154, 0.4982, 0.7944, 0.4754, 0.8255, 0.4653, 0.8154, 0.4923, 0.7897, 0.518, 0.7597, 0.4982, 0.7944, 0.4923, 0.7897, 0.3235, 0.9149, 0.289, 0.9197, 0.2866, 0.8866, 0.3177, 0.8832, 0.357, 0.9061, 0.3235, 0.9149, 0.3177, 0.8832, 0.3482, 0.8768, 0.3895, 0.8927, 0.357, 0.9061, 0.3482, 0.8768, 0.3784, 0.8669, 0.518, 0.7597, 0.4923, 0.7897, 0.4874, 0.7841, 0.3177, 0.8832, 0.2866, 0.8866, 0.2849, 0.8565, 0.3135, 0.8542, 0.3482, 0.8768, 0.3177, 0.8832, 0.3135, 0.8542, 0.3419, 0.8497, 0.3784, 0.8669, 0.3482, 0.8768, 0.3419, 0.8497, 0.3703, 0.8426, 0.4081, 0.8538, 0.3784, 0.8669, 0.3703, 0.8426, 0.3989, 0.8331, 0.4372, 0.8367, 0.4081, 0.8538, 0.3989, 0.8331, 0.4279, 0.8206, 0.4653, 0.8154, 0.4372, 0.8367, 0.4279, 0.8206, 0.4574, 0.8044, 0.4923, 0.7897, 0.4653, 0.8154, 0.4574, 0.8044, 0.4874, 0.7841, 0.4279, 0.8206, 0.3989, 0.8331, 0.3924, 0.8129, 0.4212, 0.8042, 0.4574, 0.8044, 0.4279, 0.8206, 0.4212, 0.8042, 0.4516, 0.7927, 0.4874, 0.7841, 0.4574, 0.8044, 0.4516, 0.7927, 0.4837, 0.778, 0.518, 0.7597, 0.4874, 0.7841, 0.4837, 0.778, 0.3135, 0.8542, 0.2849, 0.8565, 0.2838, 0.8285, 0.3107, 0.8271, 0.3419, 0.8497, 0.3135, 0.8542, 0.3107, 0.8271, 0.3375, 0.8241, 0.3703, 0.8426, 0.3419, 0.8497, 0.3375, 0.8241, 0.3646, 0.8194, 0.3989, 0.8331, 0.3703, 0.8426, 0.3646, 0.8194, 0.3924, 0.8129, 0.3107, 0.8271, 0.2838, 0.8285, 0.2832, 0.8021, 0.309, 0.8014, 0.3375, 0.8241, 0.3107, 0.8271, 0.309, 0.8014, 0.3347, 0.7998, 0.3646, 0.8194, 0.3375, 0.8241, 0.3347, 0.7998, 0.3609, 0.7969, 0.3924, 0.8129, 0.3646, 0.8194, 0.3609, 0.7969, 0.3881, 0.7931, 0.4212, 0.8042, 0.3924, 0.8129, 0.3881, 0.7931, 0.4168, 0.7877, 0.4516, 0.7927, 0.4212, 0.8042, 0.4168, 0.7877, 0.4476, 0.7806, 0.4837, 0.778, 0.4516, 0.7927, 0.4476, 0.7806, 0.4812, 0.7713, 0.518, 0.7597, 0.4837, 0.778, 0.4812, 0.7713, 0.4168, 0.7877, 0.3881, 0.7931, 0.3859, 0.7735, 0.4144, 0.7713, 0.4476, 0.7806, 0.4168, 0.7877, 0.4144, 0.7713, 0.4454, 0.7683, 0.4812, 0.7713, 0.4476, 0.7806, 0.4454, 0.7683, 0.4798, 0.7645, 0.518, 0.7597, 0.4812, 0.7713, 0.4798, 0.7645, 0.309, 0.8014, 0.2832, 0.8021, 0.2831, 0.7766, 0.3082, 0.7765, 0.3347, 0.7998, 0.309, 0.8014, 0.3082, 0.7765, 0.3334, 0.7761, 0.3609, 0.7969, 0.3347, 0.7998, 0.3334, 0.7761, 0.359, 0.775, 0.3881, 0.7931, 0.3609, 0.7969, 0.359, 0.775, 0.3859, 0.7735, 0.3334, 0.7761, 0.3082, 0.7765, 0.3083, 0.7521, 0.3333, 0.7527, 0.359, 0.775, 0.3334, 0.7761, 0.3333, 0.7527, 0.3588, 0.7533, 0.3859, 0.7735, 0.359, 0.775, 0.3588, 0.7533, 0.3855, 0.754, 0.4144, 0.7713, 0.3859, 0.7735, 0.3855, 0.754, 0.414, 0.7548, 0.4454, 0.7683, 0.4144, 0.7713, 0.414, 0.7548, 0.4451, 0.7559, 0.4798, 0.7645, 0.4454, 0.7683, 0.4451, 0.7559, 0.4796, 0.7575, 0.518, 0.7597, 0.4798, 0.7645, 0.4796, 0.7575, 0.3082, 0.7765, 0.2831, 0.7766, 0.2834, 0.7515, 0.3083, 0.7521, 0.2866, 0.8866, 0.2849, 0.8565, 0.2849, 0.8565, 0.2866, 0.8866, 0.289, 0.9197, 0.2866, 0.8866, 0.2866, 0.8866, 0.289, 0.9197, 0.2883, 0.1742, 0.2905, 0.1462, 0.2905, 0.1462, 0.2883, 0.1742, 0.2941, 0.5823, 0.2978, 0.5445, 0.2978, 0.5445, 0.2941, 0.5823, 0.2838, 0.8285, 0.2832, 0.8021, 0.2832, 0.8021, 0.2838, 0.8285, 0.2867, 0.3562, 0.2854, 0.3282, 0.2854, 0.3282, 0.2867, 0.3562, 0.2841, 0.7264, 0.2851, 0.7008, 0.2851, 0.7008, 0.2841, 0.7264, 0.2849, 0.8565, 0.2838, 0.8285, 0.2838, 0.8285, 0.2849, 0.8565, 0.2867, 0.2007, 0.2883, 0.1742, 0.2883, 0.1742, 0.2867, 0.2007, 0.2848, 0.3018, 0.2846, 0.2763, 0.2846, 0.2763, 0.2848, 0.3018, 0.2887, 0.3863, 0.2867, 0.3562, 0.2867, 0.3562, 0.2887, 0.3863, 0.3006, 0.5006, 0.2954, 0.4571, 0.2954, 0.4571, 0.3006, 0.5006, 0.2932, 0.1158, 0.2967, 0.08228, 0.2967, 0.08228, 0.2932, 0.1158, 0.2832, 0.8021, 0.2831, 0.7766, 0.2831, 0.7766, 0.2832, 0.8021, 0.3009, 0.04426, 0.3059, 0.0001017, 0.3059, 0.0001017, 0.3009, 0.04426, 0.2915, 0.4195, 0.2887, 0.3863, 0.2887, 0.3863, 0.2915, 0.4195, 0.2905, 0.1462, 0.2932, 0.1158, 0.2932, 0.1158, 0.2905, 0.1462, 0.2854, 0.3282, 0.2848, 0.3018, 0.2848, 0.3018, 0.2854, 0.3282, 0.2834, 0.7515, 0.2841, 0.7264, 0.2841, 0.7264, 0.2834, 0.7515, 0.2866, 0.6743, 0.2886, 0.6462, 0.2886, 0.6462, 0.2866, 0.6743, 0.2848, 0.2513, 0.2855, 0.2263, 0.2855, 0.2263, 0.2848, 0.2513, 0.2967, 0.08228, 0.3009, 0.04426, 0.3009, 0.04426, 0.2967, 0.08228, 0.2851, 0.7008, 0.2866, 0.6743, 0.2866, 0.6743, 0.2851, 0.7008, 0.2831, 0.7766, 0.2834, 0.7515, 0.2834, 0.7515, 0.2831, 0.7766, 0.2924, 0.9569, 0.289, 0.9197, 0.289, 0.9197, 0.2924, 0.9569, 0.2846, 0.2763, 0.2848, 0.2513, 0.2848, 0.2513, 0.2846, 0.2763, 0.291, 0.6158, 0.2941, 0.5823, 0.2941, 0.5823, 0.291, 0.6158, 0.2978, 0.5445, 0.3022, 0.5008, 0.3022, 0.5008, 0.2978, 0.5445, 0.2886, 0.6462, 0.291, 0.6158, 0.291, 0.6158, 0.2886, 0.6462, 0.2968, 0.9999, 0.2924, 0.9569, 0.2924, 0.9569, 0.2968, 0.9999, 0.2855, 0.2263, 0.2867, 0.2007, 0.2867, 0.2007, 0.2855, 0.2263, 0.2954, 0.4571, 0.2915, 0.4195, 0.2915, 0.4195, 0.2954, 0.4571])
me_sphere.materials.append(mat_material_001)
me_sphere.use_remesh_fix_poles = True
me_sphere.use_remesh_preserve_attributes = False
me_sphere.use_mirror_vertex_groups = False
me_sphere.update()

# ---- objects
ob_sphere = bpy.data.objects.new('Sphere', me_sphere)

# ---- transforms, parenting, visibility, modifiers, constraints
ob_sphere.location = (0.02188, 9.553e-09, -0.0711)
ob_sphere.scale = (1.19, 1.19, 1.19)
ob_sphere.lineart.crease_threshold = 0.0

# ---- collection membership
col_collection.objects.link(ob_sphere)

# ---- scene / render settings (as saved in the file)
scene.frame_start = 1; scene.frame_end = 250; scene.frame_set(1)
scene.render.engine = 'BLENDER_EEVEE_NEXT'
scene.cycles.use_denoising = False
scene.cycles.samples = 128
scene.cycles.sampling_pattern = 'TABULATED_SOBOL'
scene.cycles.use_adaptive_sampling = False
scene.cycles.use_light_tree = False
scene.view_settings.view_transform = 'Filmic'
bpy.context.view_layer.update()

# ---- added for rendering (the .blend has no active camera and no usable light): camera, sun
cam_auto = bpy.data.cameras.new('AutoCamera')
cam_auto.lens = 50.0
cam_auto.sensor_width = 36.0
cam_auto.clip_end = 1000.0
ob_auto_camera = bpy.data.objects.new('AutoCamera', cam_auto)
scene.collection.objects.link(ob_auto_camera)
ob_auto_camera.location = (3.50486, -4.15509, 2.26046)
ob_auto_camera.rotation_euler = (1.09748, -7.21219e-08, 0.694738)
scene.camera = ob_auto_camera
light_auto_sun = bpy.data.lights.new('AutoSun', 'SUN')
light_auto_sun.energy = 3.0
light_auto_sun.angle = 0.0523599
ob_auto_sun = bpy.data.objects.new('AutoSun', light_auto_sun)
scene.collection.objects.link(ob_auto_sun)
ob_auto_sun.rotation_euler = (0.872665, 0.174533, 0.523599)
bpy.context.view_layer.update()

